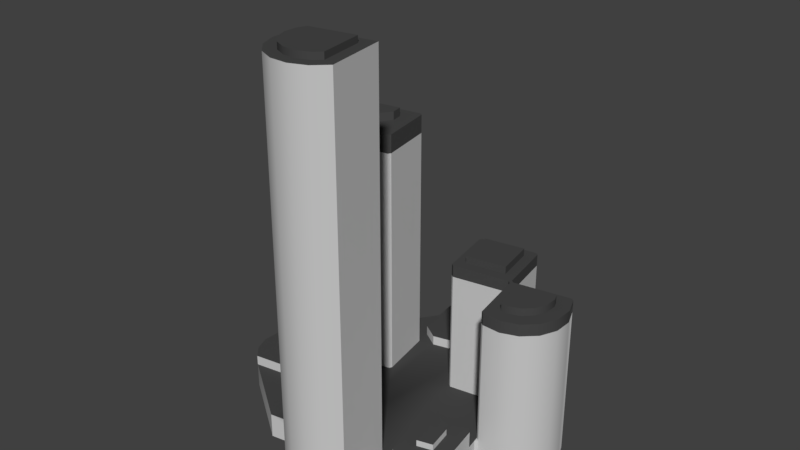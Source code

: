 # Source: RafflesTower.blend  (saved by Blender 2.77.0; exported with 4.5.12 LTS)
import bpy
from mathutils import Matrix  # noqa: F401  (used for matrix-valued properties, if any)

bpy.ops.wm.read_factory_settings(use_empty=True)
scene = bpy.context.scene
scene.name = 'Scene'

# ---- collections
col_collection_1 = bpy.data.collections.new('Collection 1'); scene.collection.children.link(col_collection_1)

# ---- materials (node trees are filled in below, after node groups)
mat_rafflessurface = bpy.data.materials.new('RafflesSurface')
mat_rafflessurface.alpha_threshold = 0.0
mat_rafflessurface.use_transparent_shadow = False
mat_rafflessurface.diffuse_color = (0.5882, 0.5882, 0.5882, 1.0)
mat_rafflessurface.specular_color = (0.9, 0.9, 0.9)
mat_rafflessurface.roughness = 0.5
mat_rafflessurface.specular_intensity = 0.0
mat_rafflestop = bpy.data.materials.new('RafflesTop')
mat_rafflestop.alpha_threshold = 0.0
mat_rafflestop.use_transparent_shadow = False
mat_rafflestop.diffuse_color = (0.06372, 0.06372, 0.06372, 1.0)
mat_rafflestop.roughness = 0.5

# ---- material node trees

# ---- world
world_world = bpy.data.worlds.new('World'); scene.world = world_world
world_world.color = (0.05088, 0.05088, 0.05088)
world_world.use_sun_shadow = False
world_world.sun_shadow_jitter_overblur = 0.0
world_world.cycles.sampling_method = 'MANUAL'

# ---- cameras
cam_untitled = bpy.data.cameras.new('Untitled')
cam_untitled.clip_start = 0.001
cam_untitled.clip_end = 1.0
cam_untitled.lens = 43.46
cam_untitled.sensor_height = 36.0
cam_untitled.ortho_scale = 1.0
cam_untitled.dof.focus_distance = 0.0
cam_untitled.dof.aperture_fstop = 128.0
cam_untitled.dof.aperture_blades = 6

# ---- meshes
me_untitled = bpy.data.meshes.new('Untitled')
me_untitled.from_pydata([(8022.0, 1812.0, 9060.0), (8185.0, 1696.0, 2489.0), (623.0, 4002.0, 9060.0), (738.9, 4165.0, 1033.0), (3946.0, 4708.0, 1033.0), (3946.0, 4708.0, 9060.0), (738.9, 4165.0, 9740.0), (738.9, 4165.0, 9060.0), (3946.0, 4708.0, 9740.0), (1165.0, 795.3, 9740.0), (623.0, 4002.0, 9740.0), (460.0, 4118.0, 1910.0), (623.0, 4002.0, 1910.0), (2392.0, -6456.0, 1910.0), (-2093.0, 3474.0, 1910.0), (-2552.0, -120.4, 1910.0), (-5875.0, -825.8, 1910.0), (-5759.0, -662.8, 1910.0), (-5759.0, -662.8, 1024.0), (-5759.0, -662.8, 1001.0), (-5759.0, -662.8, 1.544e+04), (-2552.0, -120.4, 1.544e+04), (-2436.0, 42.67, 1910.0), (-2979.0, 3250.0, 1.544e+04), (-3142.0, 3366.0, 1910.0), (-2979.0, 3250.0, 1910.0), (-6349.0, 2823.0, 1910.0), (-6349.0, 2823.0, 464.2), (-6465.0, 2660.0, 1033.0), (-5922.0, -546.9, 1033.0), (-6465.0, 2652.0, 464.2), (-5922.0, -546.9, 464.4), (-5759.0, -662.8, 464.4), (-5875.0, -825.8, 464.2), (-6721.0, -481.7, 464.2), (-7635.0, -478.3, 464.2), (-6721.0, -481.7, 2489.0), (-8484.0, -816.3, 2489.0), (-8484.0, -816.3, 464.2), (-9145.0, -1447.0, 2489.0), (-9145.0, -1447.0, 464.2), (-9563.0, -3191.0, 464.2), (-9523.0, -2278.0, 464.2), (-9563.0, -3191.0, 2489.0), (-9259.0, -4053.0, 2489.0), (-9259.0, -4053.0, 464.2), (-8656.0, -4738.0, 464.2), (-4580.0, -7635.0, 1910.0), (-1094.0, -7045.0, 1910.0), (-1094.0, -7045.0, 464.2), (-1521.0, -8910.0, 464.2), (-1493.0, -7935.0, 464.2), (-1174.0, -9822.0, 464.2), (-1174.0, -9822.0, 2.413e+04), (-504.5, -1.053e+04, 464.2), (-504.5, -1.053e+04, 2.413e+04), (385.5, -1.093e+04, 2.413e+04), (385.5, -1.093e+04, 464.2), (1361.0, -1.096e+04, 464.2), (2272.0, -1.061e+04, 464.2), (2272.0, -1.061e+04, 2.413e+04), (5713.0, -6098.0, 464.2), (2981.0, -9942.0, 1910.0), (2981.0, -9942.0, 464.2), (5713.0, -6098.0, 1910.0), (5878.0, -5866.0, 464.2), (5288.0, -2380.0, 464.2), (5878.0, -5866.0, 2875.0), (5288.0, -2380.0, 1910.0), (6428.0, -2270.0, 464.2), (5404.0, -2217.0, 464.2), (6428.0, -2270.0, 9060.0), (7392.0, -1918.0, 9060.0), (8141.0, -1218.0, 464.2), (7392.0, -1918.0, 464.2), (8141.0, -1218.0, 9060.0), (8572.0, 745.8, 464.2), (8556.0, -279.8, 464.2), (8185.0, 1696.0, 464.2), (8185.0, 1696.0, 1033.0), (4109.0, 4592.0, 2489.0), (4109.0, 4592.0, 9740.0), (1293.0, 3649.0, 9740.0), (3593.0, 4038.0, 1.017e+04), (3593.0, 4038.0, 9740.0), (1293.0, 3649.0, 1.017e+04), (1682.0, 1349.0, 1.017e+04), (3982.0, 1738.0, 1.017e+04), (3982.0, 1738.0, 9740.0), (1682.0, 1349.0, 9740.0), (1165.0, 795.3, 9060.0), (1328.0, 679.5, 9740.0), (1165.0, 795.3, 1910.0), (2694.0, -3685.0, 1910.0), (3180.0, -6563.0, 1910.0), (3416.0, -6744.0, 2875.0), (5713.0, -6098.0, 2875.0), (3968.0, -5618.0, 2875.0), (4846.0, -5371.0, 3237.0), (4846.0, -5371.0, 2875.0), (5390.0, -2983.0, 2875.0), (5121.0, -2822.0, 1910.0), (5121.0, -2822.0, 2875.0), (3416.0, -6744.0, 1910.0), (3180.0, -6563.0, 2875.0), (2824.0, -3468.0, 2875.0), (2694.0, -3685.0, 2875.0), (3726.0, -4185.0, 3237.0), (4604.0, -3938.0, 2875.0), (3726.0, -4185.0, 2875.0), (3968.0, -5618.0, 3237.0), (4604.0, -3938.0, 3237.0), (4536.0, 1222.0, 1910.0), (2824.0, -3468.0, 1910.0), (1328.0, 679.5, 1910.0), (4536.0, 1222.0, 2489.0), (4699.0, 1106.0, 2489.0), (8185.0, 1696.0, 2489.0), (8022.0, 1812.0, 2489.0), (8022.0, 1812.0, 2489.0), (4815.0, 1269.0, 9740.0), (5591.0, 595.0, 9740.0), (5244.0, -2103.0, 9740.0), (4651.0, 1385.0, 9740.0), (4109.0, 4592.0, 9060.0), (4815.0, 1269.0, 9060.0), (4651.0, 1385.0, 9060.0), (4815.0, 1269.0, 2489.0), (4815.0, 1269.0, 2489.0), (4651.0, 1385.0, 2489.0), (4536.0, 1222.0, 9740.0), (4699.0, 1106.0, 9060.0), (4699.0, 1106.0, 9740.0), (4536.0, 1222.0, 9060.0), (1328.0, 679.5, 9060.0), (4699.0, 1106.0, 2489.0), (4699.0, 1106.0, 1910.0), (5244.0, -2103.0, 1910.0), (5390.0, -2983.0, 1910.0), (5404.0, -2217.0, 1910.0), (5404.0, -2217.0, 9060.0), (6428.0, -2270.0, 9740.0), (5404.0, -2217.0, 9740.0), (5938.0, -1449.0, 1.017e+04), (5938.0, -1449.0, 9740.0), (5591.0, 595.0, 1.017e+04), (6968.0, -1228.0, 9740.0), (7392.0, -1918.0, 9740.0), (8141.0, -1218.0, 9740.0), (8556.0, -279.8, 9060.0), (8556.0, -279.8, 9740.0), (8572.0, 745.8, 9740.0), (8572.0, 745.8, 9060.0), (8185.0, 1696.0, 9740.0), (8185.0, 1696.0, 9060.0), (8022.0, 1812.0, 9740.0), (7480.0, -748.2, 9740.0), (7775.0, 595.9, 9740.0), (7765.0, -106.1, 9740.0), (7775.0, 595.9, 1.017e+04), (7635.0, 940.7, 1.017e+04), (7635.0, 940.7, 9740.0), (7765.0, -106.1, 1.017e+04), (7480.0, -748.2, 1.017e+04), (6308.0, -1469.0, 9740.0), (6968.0, -1228.0, 1.017e+04), (6308.0, -1469.0, 1.017e+04), (5244.0, -2103.0, 9060.0), (2392.0, -6456.0, 2.413e+04), (2981.0, -9942.0, 2.413e+04), (1361.0, -1.096e+04, 2.413e+04), (-1094.0, -7045.0, 2.413e+04), (-1493.0, -7935.0, 2.413e+04), (-1521.0, -8910.0, 2.413e+04), (-654.5, -7614.0, 2.413e+04), (1873.0, -7186.0, 2.413e+04), (-654.5, -7614.0, 2.448e+04), (-863.4, -8080.0, 2.413e+04), (-884.2, -8803.0, 2.448e+04), (-863.4, -8080.0, 2.448e+04), (-884.2, -8803.0, 2.413e+04), (-626.8, -9479.0, 2.448e+04), (-626.8, -9479.0, 2.413e+04), (-130.2, -1e+04, 2.413e+04), (529.8, -1.03e+04, 2.413e+04), (1253.0, -1.032e+04, 2.448e+04), (1929.0, -1.006e+04, 2.413e+04), (1253.0, -1.032e+04, 2.413e+04), (2300.0, -9713.0, 2.448e+04), (2300.0, -9713.0, 2.413e+04), (1873.0, -7186.0, 2.448e+04), (1929.0, -1.006e+04, 2.448e+04), (529.8, -1.03e+04, 2.448e+04), (-130.2, -1e+04, 2.448e+04), (5387.0, 263.9, 1033.0), (5387.0, 263.9, 464.2), (3946.0, 4708.0, 464.2), (3422.0, 1660.0, 1033.0), (3422.0, 1660.0, 464.2), (738.9, 4165.0, 464.2), (738.9, 4165.0, 1001.0), (623.0, 4002.0, 1001.0), (623.0, 4002.0, 464.2), (460.0, 4118.0, 1033.0), (849.6, 5270.0, 464.2), (460.0, 4118.0, 464.2), (460.0, 4118.0, 2489.0), (625.5, 6464.0, 2489.0), (849.6, 5270.0, 2489.0), (625.5, 6464.0, 464.2), (-1292.0, 7827.0, 464.2), (-154.8, 7396.0, 464.2), (-1292.0, 7827.0, 2489.0), (-2493.0, 7645.0, 464.2), (-3453.0, 6899.0, 464.2), (-3538.0, 6117.0, 464.2), (-3453.0, 6899.0, 1033.0), (-5601.0, 3214.0, 464.2), (-3538.0, 6117.0, 1033.0), (-5601.0, 3214.0, 1033.0), (-6349.0, 2823.0, 1033.0), (-3453.0, 6899.0, 2489.0), (-3092.0, 4118.0, 1910.0), (-3453.0, 6899.0, 1910.0), (-2093.0, 3474.0, 2489.0), (-2493.0, 7645.0, 2489.0), (-3092.0, 4118.0, 2489.0), (-154.8, 7396.0, 2489.0), (623.0, 4002.0, 1033.0), (-5932.0, -4291.0, 1910.0), (-8656.0, -4738.0, 1910.0), (-5932.0, -4291.0, 2489.0), (-5423.0, -3581.0, 1910.0), (-5875.0, -825.8, 2489.0), (-7635.0, -478.3, 2489.0), (-8656.0, -4738.0, 2489.0), (-9523.0, -2278.0, 2489.0), (-5423.0, -3581.0, 2489.0), (-5922.0, -546.9, 1.544e+04), (-6465.0, 2660.0, 1.544e+04), (-6349.0, 2823.0, 1.544e+04), (-6465.0, 2660.0, 1.632e+04), (-6349.0, 2823.0, 1.651e+04), (-6349.0, 2823.0, 1.632e+04), (-5922.0, -546.9, 1.632e+04), (-5759.0, -662.8, 1.632e+04), (-3142.0, 3366.0, 1.544e+04), (-5435.0, 2051.0, 1.651e+04), (-3142.0, 3366.0, 1.651e+04), (-5922.0, -546.9, 1.651e+04), (-6465.0, 2660.0, 1.651e+04), (-5759.0, -662.8, 1.651e+04), (-2552.0, -120.4, 1.651e+04), (-3142.0, 3366.0, 1.632e+04), (-2436.0, 42.67, 1.544e+04), (-2552.0, -120.4, 1.632e+04), (-2436.0, 42.67, 1.632e+04), (-2436.0, 42.67, 1.651e+04), (-2979.0, 3250.0, 1.632e+04), (-2979.0, 3250.0, 1.651e+04), (-5150.0, 366.7, 1.7e+04), (-4494.0, 477.8, 1.7e+04), (-5435.0, 2051.0, 1.7e+04), (-3751.0, 2336.0, 1.7e+04), (-3751.0, 2336.0, 1.651e+04), (-3640.0, 1679.0, 1.651e+04), (-3640.0, 1679.0, 1.7e+04), (-4494.0, 477.8, 1.651e+04), (-5150.0, 366.7, 1.651e+04), (-2676.0, 1459.0, 1.651e+04), (-6465.0, 2660.0, 464.2), (-4580.0, -7635.0, 464.2), (3946.0, 4708.0, 2491.0)], [], [(0, 154, 1), (1, 118, 0), (200, 201, 12), (7, 200, 12), (7, 12, 2), (200, 7, 3), (7, 5, 4), (4, 3, 7), (6, 8, 5), (5, 7, 6), (7, 2, 10), (10, 6, 7), (2, 90, 9), (9, 10, 2), (2, 12, 92), (92, 90, 2), (32, 33, 16), (19, 32, 16), (18, 19, 16), (18, 16, 17), (17, 20, 238), (17, 238, 29), (18, 17, 29), (18, 29, 19), (17, 15, 21), (21, 20, 17), (15, 22, 254), (254, 21, 15), (25, 23, 254), (254, 22, 25), (25, 24, 246), (246, 23, 25), (223, 26, 24), (222, 223, 24), (222, 24, 25), (216, 220, 26), (26, 223, 216), (220, 240, 26), (27, 270, 28), (27, 28, 239), (220, 27, 239), (240, 220, 239), (270, 31, 29), (29, 28, 270), (19, 29, 31), (31, 32, 19), (36, 233, 16), (34, 36, 16), (34, 16, 33), (35, 234, 36), (36, 34, 35), (35, 38, 37), (37, 234, 35), (38, 40, 39), (39, 37, 38), (42, 236, 39), (39, 40, 42), (41, 43, 236), (236, 42, 41), (45, 44, 43), (43, 41, 45), (45, 46, 230), (45, 230, 235), (45, 235, 44), (46, 271, 47), (47, 230, 46), (49, 48, 47), (47, 271, 49), (49, 171, 48), (51, 172, 171), (171, 49, 51), (50, 173, 172), (172, 51, 50), (52, 53, 173), (173, 50, 52), (54, 55, 53), (53, 52, 54), (54, 57, 56), (56, 55, 54), (57, 58, 170), (170, 56, 57), (58, 59, 60), (60, 170, 58), (59, 63, 62), (62, 169, 60), (59, 62, 60), (61, 64, 62), (62, 63, 61), (65, 67, 96), (65, 96, 64), (65, 64, 61), (66, 68, 138), (138, 100, 67), (66, 138, 67), (66, 67, 65), (70, 139, 68), (68, 66, 70), (71, 140, 139), (69, 71, 139), (69, 139, 70), (74, 72, 71), (71, 69, 74), (73, 75, 72), (72, 74, 73), (77, 149, 75), (75, 73, 77), (76, 152, 149), (149, 77, 76), (78, 154, 152), (152, 76, 78), (154, 78, 117), (79, 117, 78), (4, 272, 80), (79, 4, 80), (79, 80, 118), (79, 118, 1), (8, 81, 124), (124, 5, 8), (82, 85, 83), (83, 84, 82), (89, 86, 85), (85, 82, 89), (88, 87, 86), (86, 89, 88), (84, 83, 87), (87, 88, 84), (83, 85, 86), (86, 87, 83), (90, 134, 91), (91, 9, 90), (92, 114, 134), (134, 90, 92), (96, 95, 103), (103, 64, 96), (109, 108, 102), (109, 102, 105), (105, 106, 104), (109, 105, 104), (109, 104, 95), (97, 109, 95), (97, 95, 96), (96, 67, 100), (96, 100, 102), (102, 108, 99), (96, 102, 99), (97, 96, 99), (97, 110, 107), (107, 109, 97), (97, 99, 98), (98, 110, 97), (101, 102, 100), (100, 138, 101), (113, 105, 102), (102, 101, 113), (93, 106, 105), (105, 113, 93), (94, 104, 106), (106, 93, 94), (94, 103, 95), (95, 104, 94), (107, 111, 108), (108, 109, 107), (110, 98, 111), (111, 107, 110), (98, 99, 108), (108, 111, 98), (115, 133, 134), (115, 134, 114), (115, 114, 112), (115, 116, 131), (131, 133, 115), (135, 128, 129), (129, 115, 135), (117, 118, 128), (128, 135, 117), (125, 0, 119), (119, 128, 125), (120, 155, 0), (0, 125, 120), (6, 10, 9), (9, 91, 82), (6, 9, 82), (8, 6, 82), (8, 82, 84), (8, 84, 88), (81, 8, 88), (89, 82, 91), (89, 91, 130), (88, 89, 130), (81, 88, 130), (123, 81, 130), (123, 130, 132), (123, 126, 124), (124, 81, 123), (123, 120, 125), (125, 126, 123), (127, 129, 126), (126, 125, 127), (118, 80, 129), (129, 128, 118), (124, 126, 129), (129, 80, 124), (130, 133, 131), (131, 132, 130), (91, 134, 133), (133, 130, 91), (131, 167, 122), (122, 132, 131), (136, 137, 167), (135, 136, 167), (131, 135, 167), (114, 92, 13), (62, 64, 103), (62, 103, 94), (62, 94, 93), (13, 62, 93), (114, 13, 93), (112, 114, 93), (112, 93, 113), (112, 113, 101), (136, 112, 101), (101, 138, 68), (68, 139, 137), (101, 68, 137), (136, 101, 137), (135, 115, 112), (112, 136, 135), (139, 140, 167), (167, 137, 139), (141, 142, 140), (140, 71, 141), (143, 145, 121), (121, 144, 143), (144, 164, 166), (166, 143, 144), (71, 72, 147), (147, 141, 71), (75, 148, 147), (147, 72, 75), (149, 150, 148), (148, 75, 149), (152, 151, 150), (150, 149, 152), (154, 153, 151), (151, 152, 154), (154, 0, 155), (155, 153, 154), (155, 161, 157), (121, 161, 155), (121, 155, 120), (120, 123, 132), (120, 132, 122), (121, 120, 122), (121, 122, 142), (144, 121, 142), (144, 142, 141), (164, 144, 141), (146, 164, 141), (146, 141, 147), (156, 146, 147), (156, 147, 148), (158, 156, 148), (157, 158, 148), (155, 157, 148), (150, 151, 153), (148, 150, 153), (155, 148, 153), (156, 163, 165), (165, 146, 156), (158, 162, 163), (163, 156, 158), (157, 159, 162), (162, 158, 157), (161, 160, 159), (159, 157, 161), (161, 121, 145), (145, 160, 161), (160, 145, 143), (160, 143, 166), (160, 166, 165), (160, 165, 163), (160, 163, 162), (160, 162, 159), (164, 146, 165), (165, 166, 164), (122, 167, 140), (140, 142, 122), (168, 169, 62), (62, 13, 168), (174, 175, 168), (174, 168, 171), (177, 174, 171), (180, 177, 171), (172, 173, 53), (171, 172, 53), (180, 171, 53), (180, 53, 55), (182, 180, 55), (183, 182, 55), (183, 55, 56), (184, 183, 56), (184, 56, 170), (187, 184, 170), (186, 187, 170), (186, 170, 60), (189, 186, 60), (189, 60, 169), (189, 169, 168), (189, 168, 175), (174, 176, 190), (190, 175, 174), (174, 177, 179), (179, 176, 174), (177, 180, 178), (178, 179, 177), (180, 182, 181), (181, 178, 180), (182, 183, 193), (193, 181, 182), (184, 192, 193), (193, 183, 184), (187, 185, 192), (192, 184, 187), (186, 191, 185), (185, 187, 186), (189, 188, 191), (191, 186, 189), (175, 190, 188), (188, 189, 175), (179, 178, 181), (176, 179, 181), (190, 176, 181), (190, 181, 193), (190, 193, 192), (190, 192, 185), (190, 185, 191), (190, 191, 188), (168, 13, 48), (48, 171, 168), (78, 195, 194), (194, 79, 78), (195, 198, 197), (197, 194, 195), (196, 4, 197), (197, 198, 196), (196, 199, 200), (200, 3, 4), (196, 200, 4), (202, 201, 200), (200, 199, 202), (203, 228, 201), (205, 203, 201), (205, 201, 202), (204, 208, 206), (204, 206, 11), (204, 11, 203), (204, 203, 205), (204, 209, 207), (207, 208, 204), (209, 211, 227), (227, 207, 209), (210, 212, 227), (227, 211, 210), (210, 213, 225), (225, 212, 210), (213, 214, 216), (223, 221, 225), (216, 223, 225), (213, 216, 225), (215, 218, 216), (216, 214, 215), (217, 219, 218), (218, 215, 217), (217, 27, 220), (220, 219, 217), (222, 226, 221), (221, 223, 222), (222, 14, 224), (224, 226, 222), (222, 25, 14), (14, 11, 206), (206, 224, 14), (225, 221, 226), (225, 226, 224), (212, 225, 224), (212, 224, 206), (206, 208, 207), (206, 207, 227), (212, 206, 227), (12, 228, 203), (203, 11, 12), (12, 201, 228), (92, 12, 11), (13, 92, 11), (48, 13, 11), (48, 11, 14), (14, 25, 22), (48, 14, 22), (48, 22, 15), (47, 48, 15), (17, 16, 232), (15, 17, 232), (47, 15, 232), (47, 232, 229), (47, 229, 230), (232, 237, 231), (231, 229, 232), (16, 233, 237), (237, 232, 16), (236, 43, 44), (39, 236, 44), (39, 44, 235), (37, 39, 235), (37, 235, 231), (234, 37, 231), (36, 234, 231), (231, 237, 233), (36, 231, 233), (235, 230, 229), (229, 231, 235), (238, 239, 28), (28, 29, 238), (238, 244, 241), (241, 239, 238), (238, 20, 245), (245, 244, 238), (239, 241, 243), (243, 240, 239), (241, 250, 242), (242, 243, 241), (244, 249, 250), (250, 241, 244), (244, 245, 251), (251, 249, 244), (246, 240, 243), (243, 253, 246), (24, 26, 240), (240, 246, 24), (242, 248, 253), (253, 243, 242), (245, 255, 252), (252, 251, 245), (258, 23, 246), (246, 253, 258), (256, 254, 23), (23, 258, 256), (255, 21, 254), (254, 256, 255), (255, 245, 20), (20, 21, 255), (256, 257, 252), (252, 255, 256), (258, 259, 269), (258, 269, 257), (258, 257, 256), (258, 253, 248), (248, 259, 258), (264, 248, 242), (247, 264, 242), (268, 247, 242), (242, 250, 249), (268, 242, 249), (267, 268, 249), (249, 251, 252), (252, 257, 269), (249, 252, 269), (267, 249, 269), (265, 267, 269), (264, 265, 269), (248, 264, 269), (248, 269, 259), (261, 260, 268), (268, 267, 261), (263, 262, 260), (263, 260, 261), (263, 261, 266), (264, 247, 262), (262, 263, 264), (264, 263, 266), (266, 265, 264), (261, 267, 265), (265, 266, 261), (247, 268, 260), (260, 262, 247), (5, 124, 80), (80, 272, 5), (154, 117, 79, 1), (5, 272, 4), (32, 31, 270, 27, 217, 215, 214, 213, 210, 211, 209, 204, 205, 202, 199, 196, 198, 195, 78, 76, 77, 73, 74, 69, 70, 66, 65, 61, 63, 59, 58, 57, 54, 52, 50, 51, 49, 271, 46, 45, 41, 42, 40, 38, 35, 34, 33), (216, 218, 219, 220), (79, 194, 197, 4)])
me_untitled.polygons.foreach_set('use_smooth', [True] * 491)
me_untitled.polygons.foreach_set('material_index', [0, 0, 0, 0, 0, 0, 0, 0, 1, 1, 1, 1, 1, 1, 0, 0, 0, 0, 0, 0, 0, 0, 0, 0, 0, 0, 0, 0, 0, 0, 0, 0, 1, 1, 1, 0, 0, 0, 0, 0, 0, 0, 0, 0, 0, 0, 0, 0, 0, 0, 0, 0, 0, 0, 0, 0, 0, 0, 0, 0, 0, 0, 0, 0, 0, 0, 0, 0, 0, 0, 0, 0, 0, 0, 0, 0, 0, 0, 0, 0, 0, 0, 0, 0, 0, 0, 0, 0, 0, 0, 0, 0, 0, 0, 0, 0, 0, 0, 0, 0, 0, 0, 0, 0, 0, 0, 0, 0, 0, 0, 0, 0, 0, 0, 0, 0, 1, 1, 1, 1, 1, 1, 1, 1, 1, 1, 1, 1, 1, 1, 0, 0, 0, 0, 1, 1, 1, 1, 1, 1, 1, 1, 1, 1, 1, 1, 1, 1, 0, 0, 0, 0, 0, 0, 0, 0, 0, 0, 0, 0, 1, 1, 1, 1, 0, 0, 0, 0, 0, 0, 0, 0, 0, 0, 0, 0, 0, 1, 1, 1, 1, 1, 1, 1, 1, 1, 1, 1, 1, 1, 1, 1, 1, 1, 1, 1, 0, 0, 1, 1, 0, 0, 1, 1, 1, 1, 1, 1, 0, 0, 0, 1, 1, 1, 1, 1, 1, 1, 1, 1, 1, 1, 0, 1, 1, 0, 0, 0, 0, 1, 1, 1, 1, 1, 1, 1, 1, 1, 1, 1, 1, 1, 1, 1, 1, 1, 1, 1, 1, 1, 1, 1, 1, 1, 1, 1, 1, 1, 1, 1, 1, 1, 1, 1, 1, 1, 1, 1, 1, 1, 1, 1, 1, 1, 1, 1, 1, 1, 1, 1, 1, 1, 1, 1, 1, 1, 1, 0, 0, 1, 1, 1, 1, 1, 1, 1, 1, 1, 1, 1, 1, 1, 1, 1, 1, 1, 1, 1, 1, 1, 1, 1, 1, 1, 1, 1, 1, 1, 1, 1, 1, 1, 1, 1, 1, 1, 1, 1, 1, 1, 1, 1, 1, 1, 1, 1, 1, 0, 0, 0, 0, 0, 0, 0, 0, 0, 0, 0, 0, 0, 0, 0, 0, 0, 0, 0, 0, 0, 0, 0, 0, 0, 0, 0, 0, 0, 0, 0, 0, 0, 0, 0, 0, 0, 0, 1, 1, 0, 0, 1, 0, 0, 1, 1, 1, 1, 1, 1, 1, 0, 0, 0, 0, 1, 1, 1, 1, 1, 1, 1, 0, 1, 1, 1, 1, 0, 0, 0, 0, 1, 1, 1, 1, 1, 1, 1, 1, 1, 0, 0, 0, 0, 1, 1, 1, 1, 0, 0, 0, 0, 1, 1, 1, 1, 1, 1, 0, 0, 1, 1, 1, 1, 1, 1, 1, 1, 1, 1, 1, 1, 1, 1, 1, 1, 1, 1, 1, 1, 1, 1, 1, 1, 1, 1, 1, 1, 1, 1, 1, 1, 1, 1, 1, 1, 1, 1, 1, 1, 1, 1, 1, 1, 1, 1, 0, 0, 0, 0, 0, 0, 0])
_uv = me_untitled.uv_layers.new(name='UVChannel_1')
_uv.uv.foreach_set('vector', [0.0101, 0.7167, 0.003535, 0.7167, 0.003535, 0.4574, 0.003535, 0.4574, 0.0101, 0.4574, 0.0101, 0.7167, 0.1303, 0.3986, 0.1366, 0.3986, 0.1366, 0.4345, 0.1303, 0.7167, 0.1303, 0.3986, 0.1366, 0.4345, 0.1303, 0.7167, 0.1366, 0.4345, 0.1366, 0.7167, 0.04306, 0.4167, 0.04306, 0.7144, 0.04306, 0.4178, 0.3034, 0.7167, 0.1743, 0.7167, 0.1743, 0.3999, 0.1743, 0.3999, 0.3034, 0.3999, 0.3034, 0.7167, 0.4874, 0.2527, 0.4437, 0.2527, 0.4437, 0.226, 0.4437, 0.226, 0.4874, 0.226, 0.4874, 0.2527, 0.4289, 0.226, 0.431, 0.226, 0.431, 0.2527, 0.431, 0.2527, 0.4289, 0.2527, 0.4289, 0.226, 0.431, 0.226, 0.4732, 0.226, 0.4732, 0.2527, 0.4732, 0.2527, 0.431, 0.2527, 0.431, 0.226, 0.1366, 0.7167, 0.1366, 0.4345, 0.2613, 0.4345, 0.2613, 0.4345, 0.2613, 0.7167, 0.1366, 0.7167, 0.4519, 5.96e-08, 0.4606, 0.0009822, 0.4606, 0.06113, 0.4519, 0.0233, 0.4519, 5.96e-08, 0.4606, 0.06113, 0.4519, 0.02428, 0.4519, 0.0233, 0.4606, 0.06113, 0.4519, 0.02428, 0.4606, 0.06113, 0.4519, 0.06113, 0.6794, 0.0878, 0.6794, 0.8833, 0.6697, 0.8833, 0.6794, 0.0878, 0.6697, 0.8833, 0.6697, 0.03622, 0.6794, 0.03573, 0.6794, 0.0878, 0.6697, 0.03622, 0.6794, 0.03573, 0.6697, 0.03622, 0.6794, 0.03434, 0.6794, 0.0878, 0.8709, 0.0878, 0.8709, 0.8833, 0.8709, 0.8833, 0.6794, 0.8833, 0.6794, 0.0878, 0.6691, 0.06862, 0.6785, 0.06862, 0.6785, 0.8838, 0.6785, 0.8838, 0.6691, 0.8838, 0.6691, 0.06862, 0.8626, 0.06862, 0.8626, 0.8838, 0.6785, 0.8838, 0.6785, 0.8838, 0.6785, 0.06862, 0.8626, 0.06862, 0.7338, 0.06862, 0.7435, 0.06862, 0.7435, 0.8838, 0.7435, 0.8838, 0.7338, 0.8838, 0.7338, 0.06862, 0.4601, 0.7503, 0.4174, 0.7104, 0.4646, 0.7157, 0.4654, 0.7231, 0.4601, 0.7503, 0.4646, 0.7157, 0.4654, 0.7231, 0.4646, 0.7157, 0.4671, 0.7145, 0.377, 0.06372, 0.6335, 0.06372, 0.6335, 0.1635, 0.6335, 0.1635, 0.377, 0.1635, 0.377, 0.06372, 0.7422, 0.02463, 0.7422, 0.6241, 0.7422, 0.06113, 0.7407, 0.00281, 0.7501, 0.00281, 0.7501, 0.03622, 0.7407, 0.00281, 0.7501, 0.03622, 0.7501, 0.8833, 0.7407, 0.03622, 0.7407, 0.00281, 0.7501, 0.8833, 0.7407, 0.8833, 0.7407, 0.03622, 0.7501, 0.8833, 0.3774, 0.001135, 0.634, 0.001135, 0.634, 0.06279, 0.634, 0.06279, 0.3774, 0.06279, 0.3774, 0.001135, 0.2097, 0.0233, 0.2007, 0.02463, 0.2007, 0.0004911, 0.2007, 0.0004911, 0.2097, 5.96e-08, 0.2097, 0.0233, 0.444, 0.1828, 0.3777, 0.1828, 0.3777, 0.1309, 0.444, 0.001329, 0.444, 0.1828, 0.3777, 0.1309, 0.444, 0.001329, 0.3777, 0.1309, 0.3777, 0.001329, 0.5156, 0.001329, 0.5156, 0.1828, 0.444, 0.1828, 0.444, 0.1828, 0.444, 0.001329, 0.5156, 0.001329, 0.5156, 0.001329, 0.5821, 0.001329, 0.5821, 0.1828, 0.5821, 0.1828, 0.5156, 0.1828, 0.5156, 0.001329, 0.5821, 0.001329, 0.6339, 0.001329, 0.6339, 0.1828, 0.6339, 0.1828, 0.5821, 0.1828, 0.5821, 0.001329, 0.4426, 0.001348, 0.4426, 0.1784, 0.3779, 0.1784, 0.3779, 0.1784, 0.3779, 0.001348, 0.4426, 0.001348, 0.5135, 0.001348, 0.5135, 0.1784, 0.4426, 0.1784, 0.4426, 0.1784, 0.4426, 0.001348, 0.5135, 0.001348, 0.5805, 0.001348, 0.5805, 0.1784, 0.5135, 0.1784, 0.5135, 0.1784, 0.5135, 0.001348, 0.5805, 0.001348, 0.5805, 0.001348, 0.6339, 0.001348, 0.6339, 0.1278, 0.5805, 0.001348, 0.6339, 0.1278, 0.6339, 0.1784, 0.5805, 0.001348, 0.6339, 0.1784, 0.5805, 0.1784, 0.3755, -0.0003612, 0.6327, -0.0003612, 0.6327, 0.1304, 0.6327, 0.1304, 0.3755, 0.1304, 0.3755, -0.0003612, 0.6331, 0.0006542, 0.6331, 0.1309, 0.3758, 0.1309, 0.3758, 0.1309, 0.3758, 0.0006542, 0.6331, 0.0006542, 0.2104, 0.3958, 0.2104, 0.9998, 0.2104, 0.4327, 0.03434, 0.00106, 0.03434, 0.9999, 0.0042, 0.9999, 0.0042, 0.9999, 0.0042, 0.00106, 0.03434, 0.00106, 0.06939, 0.00106, 0.06939, 0.9998, 0.03434, 0.9998, 0.03434, 0.9998, 0.03434, 0.00106, 0.06939, 0.00106, 0.1022, 0.00106, 0.1022, 0.9998, 0.06939, 0.9998, 0.06939, 0.9998, 0.06939, 0.00106, 0.1022, 0.00106, 0.1277, 0.00106, 0.1277, 0.9998, 0.1022, 0.9998, 0.1022, 0.9998, 0.1022, 0.00106, 0.1277, 0.00106, 0.1276, 0.00106, 0.1593, 0.00106, 0.1593, 0.9998, 0.1593, 0.9998, 0.1276, 0.9998, 0.1276, 0.00106, 0.1593, 0.00106, 0.1939, 0.00106, 0.1939, 0.9998, 0.1939, 0.9998, 0.1593, 0.9998, 0.1593, 0.00106, 0.1939, 0.00106, 0.2263, 0.00106, 0.2263, 0.9998, 0.2263, 0.9998, 0.1939, 0.9998, 0.1939, 0.00106, 0.2263, 0.00106, 0.2515, 0.00106, 0.2515, 0.06209, 0.2515, 0.06209, 0.2515, 0.9998, 0.2263, 0.9998, 0.2263, 0.00106, 0.2515, 0.06209, 0.2263, 0.9998, 0.6305, 0.8559, 0.6305, 1.001, 0.3793, 1.001, 0.3793, 1.001, 0.3793, 0.8559, 0.6305, 0.8559, 0.3936, 0.001106, 0.3936, 0.2344, 0.3785, 0.2344, 0.3936, 0.001106, 0.3785, 0.2344, 0.3785, 0.141, 0.3936, 0.001106, 0.3785, 0.141, 0.3785, 0.001106, 0.6209, 0.001106, 0.6209, 0.141, 0.5815, 0.141, 0.5815, 0.141, 0.5815, 0.2344, 0.3936, 0.2344, 0.6209, 0.001106, 0.5815, 0.141, 0.3936, 0.2344, 0.6209, 0.001106, 0.3936, 0.2344, 0.3936, 0.001106, 0.6315, 0.001106, 0.6315, 0.141, 0.6209, 0.141, 0.6209, 0.141, 0.6209, 0.001106, 0.6315, 0.001106, 0.2948, 0.7144, 0.2495, 0.7144, 0.2495, 0.4503, 0.2948, 0.3968, 0.2948, 0.7144, 0.2495, 0.4503, 0.2948, 0.3968, 0.2495, 0.4503, 0.2495, 0.3968, 0.3374, 0.3968, 0.3374, 0.7144, 0.2948, 0.7144, 0.2948, 0.7144, 0.2948, 0.3968, 0.3374, 0.3968, 0.3705, 0.3968, 0.3705, 0.7144, 0.3374, 0.7144, 0.3374, 0.7144, 0.3374, 0.3968, 0.3705, 0.3968, 0.04338, 0.3968, 0.04338, 0.7144, 0.003328, 0.7144, 0.003328, 0.7144, 0.003328, 0.3968, 0.04338, 0.3968, 0.08718, 0.3968, 0.08718, 0.7144, 0.04338, 0.7144, 0.04338, 0.7144, 0.04338, 0.3968, 0.08718, 0.3968, 0.1277, 0.3968, 0.1277, 0.7144, 0.08718, 0.7144, 0.08718, 0.7144, 0.08718, 0.3968, 0.1277, 0.3968, 0.3725, 0.7144, 0.3725, 0.3968, 0.3725, 0.4717, 0.9787, 0.02463, 0.9787, 0.08523, 0.9787, 0.0009822, 0.6319, 0.7573, 0.6319, 0.852, 0.6221, 0.8519, 0.3774, 0.7573, 0.6319, 0.7573, 0.6221, 0.8519, 0.3774, 0.7573, 0.6221, 0.8519, 0.3872, 0.8519, 0.3774, 0.7573, 0.3872, 0.8519, 0.3774, 0.8519, 0.4437, 0.2527, 0.4415, 0.2527, 0.4415, 0.226, 0.4415, 0.226, 0.4437, 0.226, 0.4437, 0.2527, 0.4798, 0.2527, 0.4798, 0.2696, 0.4485, 0.2696, 0.4485, 0.2696, 0.4485, 0.2527, 0.4798, 0.2527, 0.4659, 0.2527, 0.4659, 0.2696, 0.4356, 0.2696, 0.4356, 0.2696, 0.4356, 0.2527, 0.4659, 0.2527, 0.5651, 0.2527, 0.5651, 0.2696, 0.5338, 0.2696, 0.5338, 0.2696, 0.5338, 0.2527, 0.5651, 0.2527, 0.5778, 0.2527, 0.5778, 0.2696, 0.5476, 0.2696, 0.5476, 0.2696, 0.5476, 0.2527, 0.5778, 0.2527, 0.4915, 0.5591, 0.4697, 0.5355, 0.4896, 0.5162, 0.4896, 0.5162, 0.5115, 0.5398, 0.4915, 0.5591, 0.5268, 0.226, 0.529, 0.226, 0.529, 0.2527, 0.529, 0.2527, 0.5268, 0.2527, 0.5268, 0.226, 0.06194, 0.4503, 0.06915, 0.4503, 0.06915, 0.7144, 0.06915, 0.7144, 0.06194, 0.7144, 0.06194, 0.4503, 0.5851, 0.1863, 0.4743, 0.1863, 0.4743, 0.1141, 0.4743, 0.1141, 0.5851, 0.1141, 0.5851, 0.1863, 0.568, 0.4795, 0.5803, 0.49, 0.5791, 0.5088, 0.568, 0.4795, 0.5791, 0.5088, 0.5468, 0.4812, 0.5468, 0.4812, 0.5466, 0.4773, 0.5797, 0.4442, 0.568, 0.4795, 0.5468, 0.4812, 0.5797, 0.4442, 0.568, 0.4795, 0.5797, 0.4442, 0.5851, 0.4439, 0.5845, 0.463, 0.568, 0.4795, 0.5851, 0.4439, 0.5845, 0.463, 0.5851, 0.4439, 0.6175, 0.4714, 0.6175, 0.4714, 0.6182, 0.4758, 0.585, 0.5089, 0.6175, 0.4714, 0.585, 0.5089, 0.5791, 0.5088, 0.5791, 0.5088, 0.5803, 0.49, 0.5968, 0.4736, 0.6175, 0.4714, 0.5791, 0.5088, 0.5968, 0.4736, 0.5845, 0.463, 0.6175, 0.4714, 0.5968, 0.4736, 0.5511, 0.1115, 0.5511, 0.1266, 0.4748, 0.1266, 0.4748, 0.1266, 0.4748, 0.1115, 0.5511, 0.1115, 0.5815, 0.1115, 0.63, 0.1115, 0.63, 0.1266, 0.63, 0.1266, 0.5815, 0.1266, 0.5815, 0.1115, 0.3908, 0.1141, 0.3908, 0.1863, 0.3778, 0.1863, 0.3778, 0.1863, 0.3778, 0.1141, 0.3908, 0.1141, 0.5017, 0.1141, 0.5017, 0.1863, 0.3908, 0.1863, 0.3908, 0.1863, 0.3908, 0.1141, 0.5017, 0.1141, 0.3842, 0.1141, 0.3842, 0.1863, 0.3741, 0.1863, 0.3741, 0.1863, 0.3741, 0.1141, 0.3842, 0.1141, 0.5183, 0.1141, 0.5183, 0.1863, 0.3842, 0.1863, 0.3842, 0.1863, 0.3842, 0.1141, 0.5183, 0.1141, 0.4436, 0.09389, 0.4809, 0.09389, 0.4809, 0.1573, 0.4809, 0.1573, 0.4436, 0.1573, 0.4436, 0.09389, 0.4647, 0.1245, 0.4163, 0.1245, 0.4163, 0.1095, 0.4163, 0.1095, 0.4647, 0.1095, 0.4647, 0.1245, 0.5845, 0.463, 0.5968, 0.4736, 0.5803, 0.49, 0.5803, 0.49, 0.568, 0.4795, 0.5845, 0.463, 0.495, 0.1245, 0.495, 0.1095, 0.5713, 0.1095, 0.5713, 0.1095, 0.5713, 0.1245, 0.495, 0.1245, 0.211, 0.4717, 0.211, 0.7144, 0.06915, 0.7144, 0.211, 0.4717, 0.06915, 0.7144, 0.06915, 0.4503, 0.211, 0.4717, 0.06915, 0.4503, 0.211, 0.4503, 0.211, 0.4717, 0.2182, 0.4717, 0.2182, 0.7144, 0.2182, 0.7144, 0.211, 0.7144, 0.211, 0.4717, 0.7767, 0.7396, 0.7831, 0.7483, 0.7741, 0.7545, 0.7741, 0.7545, 0.7677, 0.7458, 0.7767, 0.7396, 0.9689, 0.771, 0.9599, 0.7772, 0.7831, 0.7483, 0.7831, 0.7483, 0.7767, 0.7396, 0.9689, 0.771, 0.1393, 0.7167, 0.0101, 0.7167, 0.0101, 0.4574, 0.0101, 0.4574, 0.1393, 0.4574, 0.1393, 0.7167, 0.4319, 0.2527, 0.3882, 0.2527, 0.3882, 0.226, 0.3882, 0.226, 0.4319, 0.226, 0.4319, 0.2527, 0.4602, 0.5359, 0.4601, 0.5333, 0.4879, 0.5064, 0.4879, 0.5064, 0.4905, 0.5066, 0.4697, 0.5355, 0.4602, 0.5359, 0.4879, 0.5064, 0.4697, 0.5355, 0.4907, 0.5687, 0.4602, 0.5359, 0.4697, 0.5355, 0.4907, 0.5687, 0.4697, 0.5355, 0.4915, 0.5591, 0.4907, 0.5687, 0.4915, 0.5591, 0.5115, 0.5398, 0.4932, 0.569, 0.4907, 0.5687, 0.5115, 0.5398, 0.4896, 0.5162, 0.4697, 0.5355, 0.4905, 0.5066, 0.4896, 0.5162, 0.4905, 0.5066, 0.5209, 0.5394, 0.5115, 0.5398, 0.4896, 0.5162, 0.5209, 0.5394, 0.4932, 0.569, 0.5115, 0.5398, 0.5209, 0.5394, 0.521, 0.542, 0.4932, 0.569, 0.5209, 0.5394, 0.521, 0.542, 0.5209, 0.5394, 0.5234, 0.5397, 0.543, 0.2527, 0.543, 0.226, 0.5851, 0.226, 0.5851, 0.226, 0.5851, 0.2527, 0.543, 0.2527, 0.4341, 0.2527, 0.4319, 0.2527, 0.4319, 0.226, 0.4319, 0.226, 0.4341, 0.226, 0.4341, 0.2527, 0.1393, 0.4574, 0.1458, 0.4574, 0.1458, 0.7167, 0.1458, 0.7167, 0.1393, 0.7167, 0.1393, 0.4574, 0.6291, 0.7004, 0.5715, 0.7277, 0.5795, 0.6963, 0.5795, 0.6963, 0.5819, 0.6951, 0.6291, 0.7004, 0.2514, 0.7144, 0.1145, 0.7144, 0.1145, 0.4717, 0.1145, 0.4717, 0.2514, 0.4717, 0.2514, 0.7144, 0.5727, 0.2527, 0.5727, 0.226, 0.5749, 0.226, 0.5749, 0.226, 0.5749, 0.2527, 0.5727, 0.2527, 0.529, 0.2527, 0.529, 0.226, 0.5727, 0.226, 0.5727, 0.226, 0.5727, 0.2527, 0.529, 0.2527, 0.4691, 0.226, 0.5112, 0.226, 0.5112, 0.2527, 0.5112, 0.2527, 0.4691, 0.2527, 0.4691, 0.226, 0.2493, 0.4345, 0.374, 0.4345, 0.374, 0.7167, 0.2493, 0.4574, 0.2493, 0.4345, 0.374, 0.7167, 0.2493, 0.7167, 0.2493, 0.4574, 0.374, 0.7167, 0.5305, 0.6893, 0.5281, 0.6905, 0.5462, 0.6194, 0.5549, 0.5852, 0.5951, 0.6229, 0.5613, 0.6166, 0.5549, 0.5852, 0.5613, 0.6166, 0.5578, 0.6184, 0.5549, 0.5852, 0.5578, 0.6184, 0.5506, 0.6466, 0.5462, 0.6194, 0.5549, 0.5852, 0.5506, 0.6466, 0.5305, 0.6893, 0.5462, 0.6194, 0.5506, 0.6466, 0.5778, 0.6947, 0.5305, 0.6893, 0.5506, 0.6466, 0.5778, 0.6947, 0.5506, 0.6466, 0.5526, 0.6487, 0.5778, 0.6947, 0.5526, 0.6487, 0.5864, 0.655, 0.5802, 0.6935, 0.5778, 0.6947, 0.5864, 0.655, 0.5864, 0.655, 0.5904, 0.6534, 0.5889, 0.6594, 0.5889, 0.6594, 0.5906, 0.661, 0.5882, 0.6621, 0.5864, 0.655, 0.5889, 0.6594, 0.5882, 0.6621, 0.5802, 0.6935, 0.5864, 0.655, 0.5882, 0.6621, 0.7864, 0.08523, 0.7774, 0.08523, 0.7774, 0.06113, 0.7774, 0.06113, 0.7864, 0.06113, 0.7864, 0.08523, 0.2495, 0.4503, 0.2495, 0.7144, 0.2424, 0.7144, 0.2424, 0.7144, 0.2424, 0.4503, 0.2495, 0.4503, 0.5984, 0.2527, 0.5845, 0.2527, 0.5845, 0.226, 0.5845, 0.226, 0.5984, 0.226, 0.5984, 0.2527, 0.5027, 0.2696, 0.4758, 0.2696, 0.4758, 0.2527, 0.4758, 0.2527, 0.5027, 0.2527, 0.5027, 0.2696, 0.5918, 0.2527, 0.5968, 0.2527, 0.5968, 0.2696, 0.5968, 0.2696, 0.5918, 0.2696, 0.5918, 0.2527, 0.5984, 0.226, 0.6116, 0.226, 0.6116, 0.2527, 0.6116, 0.2527, 0.5984, 0.2527, 0.5984, 0.226, 0.6218, 0.226, 0.6218, 0.2527, 0.6116, 0.2527, 0.6116, 0.2527, 0.6116, 0.226, 0.6218, 0.226, 0.5211, 0.226, 0.5211, 0.2527, 0.5088, 0.2527, 0.5088, 0.2527, 0.5088, 0.226, 0.5211, 0.226, 0.5346, 0.226, 0.5346, 0.2527, 0.5211, 0.2527, 0.5211, 0.2527, 0.5211, 0.226, 0.5346, 0.226, 0.547, 0.226, 0.547, 0.2527, 0.5346, 0.2527, 0.5346, 0.2527, 0.5346, 0.226, 0.547, 0.226, 0.386, 0.226, 0.3882, 0.226, 0.3882, 0.2527, 0.3882, 0.2527, 0.386, 0.2527, 0.386, 0.226, 0.5667, 0.57, 0.5699, 0.559, 0.5747, 0.5573, 0.5477, 0.538, 0.5699, 0.559, 0.5667, 0.57, 0.5477, 0.538, 0.5667, 0.57, 0.5319, 0.537, 0.5319, 0.537, 0.5288, 0.5366, 0.532, 0.5345, 0.5319, 0.537, 0.532, 0.5345, 0.568, 0.5114, 0.5477, 0.538, 0.5319, 0.537, 0.568, 0.5114, 0.5477, 0.538, 0.568, 0.5114, 0.5711, 0.5118, 0.5707, 0.5232, 0.5477, 0.538, 0.5711, 0.5118, 0.5707, 0.5232, 0.5711, 0.5118, 0.5842, 0.5204, 0.5754, 0.5263, 0.5707, 0.5232, 0.5842, 0.5204, 0.5814, 0.5343, 0.5754, 0.5263, 0.5842, 0.5204, 0.5814, 0.5343, 0.5842, 0.5204, 0.593, 0.532, 0.5834, 0.543, 0.5814, 0.5343, 0.593, 0.532, 0.5834, 0.543, 0.593, 0.532, 0.5959, 0.5447, 0.581, 0.5511, 0.5834, 0.543, 0.5959, 0.5447, 0.5747, 0.5573, 0.581, 0.5511, 0.5959, 0.5447, 0.5667, 0.57, 0.5747, 0.5573, 0.5959, 0.5447, 0.5924, 0.5565, 0.5832, 0.5656, 0.5698, 0.5705, 0.5959, 0.5447, 0.5924, 0.5565, 0.5698, 0.5705, 0.5667, 0.57, 0.5959, 0.5447, 0.5698, 0.5705, 0.6128, 0.2527, 0.6128, 0.2696, 0.6058, 0.2696, 0.6058, 0.2696, 0.6058, 0.2527, 0.6128, 0.2527, 0.5234, 0.2527, 0.5234, 0.2696, 0.5149, 0.2696, 0.5149, 0.2696, 0.5149, 0.2527, 0.5234, 0.2527, 0.5326, 0.2527, 0.5326, 0.2696, 0.5234, 0.2696, 0.5234, 0.2696, 0.5234, 0.2527, 0.5326, 0.2527, 0.5371, 0.2527, 0.5371, 0.2696, 0.5326, 0.2696, 0.5326, 0.2696, 0.5326, 0.2527, 0.5371, 0.2527, 0.3935, 0.2527, 0.4213, 0.2527, 0.4213, 0.2696, 0.4213, 0.2696, 0.3935, 0.2696, 0.3935, 0.2527, 0.5699, 0.559, 0.5477, 0.538, 0.5707, 0.5232, 0.5699, 0.559, 0.5707, 0.5232, 0.5754, 0.5263, 0.5699, 0.559, 0.5754, 0.5263, 0.5814, 0.5343, 0.5699, 0.559, 0.5814, 0.5343, 0.5834, 0.543, 0.5699, 0.559, 0.5834, 0.543, 0.581, 0.5511, 0.5699, 0.559, 0.581, 0.5511, 0.5747, 0.5573, 0.5968, 0.2527, 0.6058, 0.2527, 0.6058, 0.2696, 0.6058, 0.2696, 0.5968, 0.2696, 0.5968, 0.2527, 0.5823, 0.2527, 0.5823, 0.226, 0.5845, 0.226, 0.5845, 0.226, 0.5845, 0.2527, 0.5823, 0.2527, 0.1923, 0.9992, 0.03372, 0.9992, 0.03372, 0.06427, 0.03372, 0.06427, 0.1923, 0.06427, 0.1923, 0.9992, 0.5052, 0.3839, 0.5276, 0.4084, 0.5276, 0.4191, 0.5052, 0.3839, 0.5276, 0.4191, 0.4968, 0.3853, 0.5064, 0.3781, 0.5052, 0.3839, 0.4968, 0.3853, 0.5113, 0.3715, 0.5064, 0.3781, 0.4968, 0.3853, 0.4991, 0.3742, 0.5057, 0.3653, 0.5156, 0.3601, 0.4968, 0.3853, 0.4991, 0.3742, 0.5156, 0.3601, 0.5113, 0.3715, 0.4968, 0.3853, 0.5156, 0.3601, 0.5113, 0.3715, 0.5156, 0.3601, 0.5274, 0.3594, 0.5187, 0.3677, 0.5113, 0.3715, 0.5274, 0.3594, 0.5274, 0.3671, 0.5187, 0.3677, 0.5274, 0.3594, 0.5274, 0.3671, 0.5274, 0.3594, 0.5391, 0.3631, 0.5361, 0.3699, 0.5274, 0.3671, 0.5391, 0.3631, 0.5361, 0.3699, 0.5391, 0.3631, 0.5491, 0.3709, 0.5435, 0.3756, 0.5361, 0.3699, 0.5491, 0.3709, 0.5485, 0.3835, 0.5435, 0.3756, 0.5491, 0.3709, 0.5485, 0.3835, 0.5491, 0.3709, 0.5558, 0.3814, 0.5498, 0.3896, 0.5485, 0.3835, 0.5558, 0.3814, 0.5498, 0.3896, 0.5558, 0.3814, 0.5582, 0.3932, 0.5498, 0.3896, 0.5582, 0.3932, 0.5276, 0.4191, 0.5498, 0.3896, 0.5276, 0.4191, 0.5276, 0.4084, 0.617, 0.1717, 0.617, 0.1863, 0.4776, 0.1863, 0.4776, 0.1863, 0.4776, 0.1717, 0.617, 0.1717, 0.4886, 0.1418, 0.5134, 0.1418, 0.5134, 0.1564, 0.5134, 0.1564, 0.4886, 0.1564, 0.4886, 0.1418, 0.5134, 0.1418, 0.5519, 0.1418, 0.5519, 0.1564, 0.5519, 0.1564, 0.5134, 0.1564, 0.5134, 0.1418, 0.5519, 0.1418, 0.5879, 0.1418, 0.5879, 0.1564, 0.5879, 0.1564, 0.5519, 0.1564, 0.5519, 0.1418, 0.5879, 0.1418, 0.6159, 0.1418, 0.6159, 0.1564, 0.6159, 0.1564, 0.5879, 0.1564, 0.5879, 0.1418, 0.5174, 0.1729, 0.5174, 0.1876, 0.481, 0.1876, 0.481, 0.1876, 0.481, 0.1729, 0.5174, 0.1729, 0.5573, 0.1729, 0.5573, 0.1876, 0.5174, 0.1876, 0.5174, 0.1876, 0.5174, 0.1729, 0.5573, 0.1729, 0.5946, 0.1729, 0.5946, 0.1876, 0.5573, 0.1876, 0.5573, 0.1876, 0.5573, 0.1729, 0.5946, 0.1729, 0.6151, 0.1729, 0.6151, 0.1876, 0.5946, 0.1876, 0.5946, 0.1876, 0.5946, 0.1729, 0.6151, 0.1729, 0.5914, 0.2375, 0.5914, 0.2522, 0.4569, 0.2522, 0.4569, 0.2522, 0.4569, 0.2375, 0.5914, 0.2375, 0.5064, 0.3781, 0.5113, 0.3715, 0.5187, 0.3677, 0.5052, 0.3839, 0.5064, 0.3781, 0.5187, 0.3677, 0.5276, 0.4084, 0.5052, 0.3839, 0.5187, 0.3677, 0.5276, 0.4084, 0.5187, 0.3677, 0.5274, 0.3671, 0.5276, 0.4084, 0.5274, 0.3671, 0.5361, 0.3699, 0.5276, 0.4084, 0.5361, 0.3699, 0.5435, 0.3756, 0.5276, 0.4084, 0.5435, 0.3756, 0.5485, 0.3835, 0.5276, 0.4084, 0.5485, 0.3835, 0.5498, 0.3896, 0.03419, 0.9998, 0.03419, 0.06118, 0.1908, 0.06118, 0.1908, 0.06118, 0.1908, 0.9998, 0.03419, 0.9998, 0.3799, 0.000412, 0.634, 0.000412, 0.634, 0.05738, 0.634, 0.05738, 0.3799, 0.05738, 0.3799, 0.000412, 0.3788, 0.00163, 0.6342, 0.00163, 0.6342, 0.05848, 0.6342, 0.05848, 0.3788, 0.05848, 0.3788, 0.00163, 0.6333, 0.00172, 0.6333, 0.05837, 0.3753, 0.05837, 0.3753, 0.05837, 0.3753, 0.00172, 0.6333, 0.00172, 0.3761, 0.003419, 0.6351, 0.003419, 0.6351, 0.05837, 0.6351, 0.05837, 0.6351, 0.06165, 0.3761, 0.06165, 0.3761, 0.003419, 0.6351, 0.05837, 0.3761, 0.06165, 0.2036, 0.0009822, 0.2036, 0.0233, 0.1949, 0.0233, 0.1949, 0.0233, 0.1949, 0.0009822, 0.2036, 0.0009822, 0.4473, 0.02463, 0.4383, 0.02463, 0.4383, 0.0233, 0.4473, 0.0009822, 0.4473, 0.02463, 0.4383, 0.0233, 0.4473, 0.0009822, 0.4383, 0.0233, 0.4383, 0.0009822, 0.5321, 0.002016, 0.5321, 0.1776, 0.4813, 0.1776, 0.5321, 0.002016, 0.4813, 0.1776, 0.4813, 0.1274, 0.5321, 0.002016, 0.4813, 0.1274, 0.4813, 0.05129, 0.5321, 0.002016, 0.4813, 0.05129, 0.4813, 0.002016, 0.5321, 0.002016, 0.5849, 0.002016, 0.5849, 0.1776, 0.5849, 0.1776, 0.5321, 0.1776, 0.5321, 0.002016, 0.5849, 0.002016, 0.626, 0.002016, 0.626, 0.1776, 0.626, 0.1776, 0.5849, 0.1776, 0.5849, 0.002016, 0.533, 0.002016, 0.533, 0.1776, 0.481, 0.1776, 0.481, 0.1776, 0.481, 0.002016, 0.533, 0.002016, 0.533, 0.002016, 0.5879, 0.002016, 0.5879, 0.1776, 0.5879, 0.1776, 0.533, 0.1776, 0.533, 0.002016, 0.5879, 0.002016, 0.6318, 0.002016, 0.6318, 0.05129, 0.6318, 0.1274, 0.6318, 0.1776, 0.5879, 0.1776, 0.6318, 0.05129, 0.6318, 0.1274, 0.5879, 0.1776, 0.5879, 0.002016, 0.6318, 0.05129, 0.5879, 0.1776, 0.4607, 0.001041, 0.4607, 0.06372, 0.377, 0.06372, 0.377, 0.06372, 0.377, 0.001041, 0.4607, 0.001041, 0.6367, 0.0001048, 0.6367, 0.06278, 0.4605, 0.06278, 0.4605, 0.06278, 0.4605, 0.0001048, 0.6367, 0.0001048, 0.5482, 0.0002063, 0.6355, 0.0002063, 0.6355, 0.06209, 0.6355, 0.06209, 0.5482, 0.06209, 0.5482, 0.0002063, 0.546, 0.1274, 0.546, 0.1776, 0.4232, 0.1776, 0.4232, 0.1776, 0.4232, 0.1274, 0.546, 0.1274, 0.3779, 0.1274, 0.4236, 0.1274, 0.4236, 0.1776, 0.4236, 0.1776, 0.3779, 0.1776, 0.3779, 0.1274, 0.4654, 0.7231, 0.4671, 0.7145, 0.4801, 0.7167, 0.4236, 0.1274, 0.5403, 0.1274, 0.5403, 0.1776, 0.5403, 0.1776, 0.4236, 0.1776, 0.4236, 0.1274, 0.5809, 0.5637, 0.5641, 0.5691, 0.5366, 0.5488, 0.5809, 0.5637, 0.5366, 0.5488, 0.5383, 0.5347, 0.5935, 0.5524, 0.5809, 0.5637, 0.5383, 0.5347, 0.5935, 0.5524, 0.5383, 0.5347, 0.5679, 0.5122, 0.5679, 0.5122, 0.5841, 0.5151, 0.5954, 0.5245, 0.5679, 0.5122, 0.5954, 0.5245, 0.5988, 0.5381, 0.5935, 0.5524, 0.5679, 0.5122, 0.5988, 0.5381, 0.4383, 0.06113, 0.4383, 0.02463, 0.4473, 0.02463, 0.4473, 0.02463, 0.4473, 0.06113, 0.4383, 0.06113, 0.2036, 0.06113, 0.2036, 0.0233, 0.2036, 0.02463, 0.5281, 0.6905, 0.5201, 0.7219, 0.5177, 0.7231, 0.5462, 0.6194, 0.5281, 0.6905, 0.5177, 0.7231, 0.4948, 0.6136, 0.5462, 0.6194, 0.5177, 0.7231, 0.4948, 0.6136, 0.5177, 0.7231, 0.4801, 0.7167, 0.4801, 0.7167, 0.4671, 0.7145, 0.475, 0.6831, 0.4948, 0.6136, 0.4801, 0.7167, 0.475, 0.6831, 0.4948, 0.6136, 0.475, 0.6831, 0.4733, 0.6815, 0.4435, 0.6078, 0.4948, 0.6136, 0.4733, 0.6815, 0.4261, 0.6762, 0.4244, 0.6746, 0.431, 0.6476, 0.4733, 0.6815, 0.4261, 0.6762, 0.431, 0.6476, 0.4435, 0.6078, 0.4733, 0.6815, 0.431, 0.6476, 0.4435, 0.6078, 0.431, 0.6476, 0.4235, 0.6406, 0.4435, 0.6078, 0.4235, 0.6406, 0.3834, 0.6362, 0.4097, 0.1296, 0.4097, 0.1786, 0.3796, 0.1786, 0.3796, 0.1786, 0.3796, 0.1296, 0.4097, 0.1296, 0.5267, 0.1296, 0.5267, 0.1786, 0.4097, 0.1786, 0.4097, 0.1786, 0.4097, 0.1296, 0.5267, 0.1296, 0.4185, 0.5675, 0.4122, 0.5598, 0.4094, 0.5502, 0.4274, 0.572, 0.4185, 0.5675, 0.4094, 0.5502, 0.4274, 0.572, 0.4094, 0.5502, 0.4106, 0.54, 0.4376, 0.5728, 0.4274, 0.572, 0.4106, 0.54, 0.4376, 0.5728, 0.4106, 0.54, 0.4388, 0.5247, 0.4477, 0.5697, 0.4376, 0.5728, 0.4388, 0.5247, 0.4562, 0.5632, 0.4477, 0.5697, 0.4388, 0.5247, 0.4388, 0.5247, 0.4482, 0.5272, 0.4618, 0.5543, 0.4562, 0.5632, 0.4388, 0.5247, 0.4618, 0.5543, 0.4088, 0.1828, 0.4088, 0.1338, 0.5286, 0.1338, 0.5286, 0.1338, 0.5286, 0.1828, 0.4088, 0.1828, 0.935, 0.8833, 0.7501, 0.8833, 0.7501, 0.03622, 0.7501, 0.03622, 0.935, 0.03622, 0.935, 0.8833, 0.9969, 0.924, 0.9969, 0.9818, 0.7466, 0.9818, 0.7466, 0.9818, 0.7466, 0.924, 0.9969, 0.924, 0.6376, 0.924, 0.6508, 0.924, 0.6508, 0.9818, 0.6508, 0.9818, 0.6376, 0.9818, 0.6376, 0.924, 0.7466, 0.924, 0.7466, 0.9818, 0.7338, 0.9818, 0.7338, 0.9818, 0.7338, 0.924, 0.7466, 0.924, 0.7466, 0.9818, 0.7466, 0.9945, 0.7338, 0.9945, 0.7338, 0.9945, 0.7338, 0.9818, 0.7466, 0.9818, 0.9969, 0.9818, 0.9969, 0.9945, 0.7466, 0.9945, 0.7466, 0.9945, 0.7466, 0.9818, 0.9969, 0.9818, 0.6376, 0.9818, 0.6508, 0.9818, 0.6508, 0.9945, 0.6508, 0.9945, 0.6376, 0.9945, 0.6376, 0.9818, 0.7376, 0.9245, 0.9959, 0.9245, 0.9959, 0.9837, 0.9959, 0.9837, 0.7376, 0.9837, 0.7376, 0.9245, 0.7435, 0.06862, 0.9342, 0.06862, 0.9342, 0.8838, 0.9342, 0.8838, 0.7435, 0.8838, 0.7435, 0.06862, 0.9959, 0.9967, 0.7376, 0.9967, 0.7376, 0.9837, 0.7376, 0.9837, 0.9959, 0.9837, 0.9959, 0.9967, 0.6508, 0.9818, 0.9101, 0.9818, 0.9101, 0.9945, 0.9101, 0.9945, 0.6508, 0.9945, 0.6508, 0.9818, 0.7245, 0.9837, 0.7245, 0.9245, 0.7376, 0.9245, 0.7376, 0.9245, 0.7376, 0.9837, 0.7245, 0.9837, 0.6495, 0.9837, 0.6495, 0.9245, 0.8988, 0.9245, 0.8988, 0.9245, 0.8988, 0.9837, 0.6495, 0.9837, 0.6369, 0.9837, 0.6369, 0.9245, 0.6495, 0.9245, 0.6495, 0.9245, 0.6495, 0.9837, 0.6369, 0.9837, 0.9101, 0.9818, 0.6508, 0.9818, 0.6508, 0.924, 0.6508, 0.924, 0.9101, 0.924, 0.9101, 0.9818, 0.6495, 0.9837, 0.6495, 0.9967, 0.6369, 0.9967, 0.6369, 0.9967, 0.6369, 0.9837, 0.6495, 0.9837, 0.8988, 0.9837, 0.8988, 0.9967, 0.7577, 0.9967, 0.8988, 0.9837, 0.7577, 0.9967, 0.6495, 0.9967, 0.8988, 0.9837, 0.6495, 0.9967, 0.6495, 0.9837, 0.7245, 0.9837, 0.7376, 0.9837, 0.7376, 0.9967, 0.7376, 0.9967, 0.7245, 0.9967, 0.7245, 0.9837, 0.4923, 0.5533, 0.492, 0.5683, 0.4586, 0.5377, 0.4747, 0.5373, 0.4923, 0.5533, 0.4586, 0.5377, 0.4902, 0.5229, 0.4747, 0.5373, 0.4586, 0.5377, 0.4586, 0.5377, 0.4584, 0.5352, 0.4878, 0.5078, 0.4902, 0.5229, 0.4586, 0.5377, 0.4878, 0.5078, 0.497, 0.5291, 0.4902, 0.5229, 0.4878, 0.5078, 0.4878, 0.5078, 0.4905, 0.5079, 0.5239, 0.5384, 0.5239, 0.5384, 0.5241, 0.541, 0.5111, 0.5526, 0.4878, 0.5078, 0.5239, 0.5384, 0.5111, 0.5526, 0.497, 0.5291, 0.4878, 0.5078, 0.5111, 0.5526, 0.4983, 0.5477, 0.497, 0.5291, 0.5111, 0.5526, 0.4923, 0.5533, 0.4983, 0.5477, 0.5111, 0.5526, 0.492, 0.5683, 0.4923, 0.5533, 0.5111, 0.5526, 0.492, 0.5683, 0.5111, 0.5526, 0.4947, 0.5684, 0.4557, 0.2268, 0.4026, 0.2268, 0.4026, 0.1945, 0.4026, 0.1945, 0.4557, 0.1945, 0.4557, 0.2268, 0.4923, 0.5533, 0.4747, 0.5373, 0.4902, 0.5229, 0.4923, 0.5533, 0.4902, 0.5229, 0.497, 0.5291, 0.4923, 0.5533, 0.497, 0.5291, 0.4983, 0.5477, 0.4892, 0.1968, 0.6249, 0.1968, 0.6249, 0.2298, 0.6249, 0.2298, 0.4892, 0.2298, 0.4892, 0.1968, 0.5304, 0.1968, 0.5304, 0.2298, 0.4794, 0.2298, 0.4794, 0.2298, 0.4794, 0.1968, 0.5304, 0.1968, 0.386, 0.2298, 0.386, 0.1968, 0.4794, 0.1968, 0.4794, 0.1968, 0.4794, 0.2298, 0.386, 0.2298, 0.4967, 0.1945, 0.6282, 0.1945, 0.6282, 0.2268, 0.6282, 0.2268, 0.4967, 0.2268, 0.4967, 0.1945, 0.1743, 0.7167, 0.1677, 0.7167, 0.1677, 0.4574, 0.1677, 0.4574, 0.1743, 0.4575, 0.1743, 0.7167, 0.3725, 0.7144, 0.3725, 0.4717, 0.9787, 0.02463, 0.3774, 0.8519, 0.1743, 0.7167, 0.1743, 0.4575, 0.6319, 0.7573, 0.2097, 5.96e-08, 0.2007, 0.0004911, 0.3774, 0.001135, 0.7407, 0.00281, 0.5482, 0.0002063, 0.4605, 0.0001048, 0.377, 0.001041, 0.5879, 0.002016, 0.533, 0.002016, 0.481, 0.002016, 0.5849, 0.002016, 0.5321, 0.002016, 0.4813, 0.002016, 0.4383, 0.0009822, 0.1949, 0.0009822, 0.3761, 0.003419, 0.3753, 0.00172, 0.3788, 0.00163, 0.3799, 0.000412, 0.08718, 0.3968, 0.04338, 0.3968, 0.003328, 0.3968, 0.3374, 0.3968, 0.2948, 0.3968, 0.2495, 0.3968, 0.6209, 0.001106, 0.3936, 0.001106, 0.3785, 0.001106, 0.3793, 0.8559, 0.2263, 0.00106, 0.1939, 0.00106, 0.1593, 0.00106, 0.1276, 0.00106, 0.1022, 0.00106, 0.06939, 0.00106, 0.03434, 0.00106, 0.0042, 0.00106, 0.3758, 0.0006542, 0.3755, -0.0003612, 0.5805, 0.001348, 0.5135, 0.001348, 0.4426, 0.001348, 0.3779, 0.001348, 0.5821, 0.001329, 0.5156, 0.001329, 0.444, 0.001329, 0.3777, 0.001329, 0.377, 0.06372, 0.4607, 0.06372, 0.6367, 0.06278, 0.6355, 0.06209, 0.3799, 0.05738, 0.634, 0.05738, 0.6342, 0.05848, 0.6333, 0.05837])
me_untitled.materials.append(mat_rafflessurface)
me_untitled.materials.append(mat_rafflestop)
me_untitled.use_remesh_preserve_volume = False
me_untitled.use_remesh_preserve_attributes = False
me_untitled.use_mirror_vertex_groups = False
me_untitled.update()
me_untitled.normals_split_custom_set([tuple(v) for v in zip(*[iter([0.2233, 0.9748, -1.605e-08, 0.7292, 0.239, 0.6412, 0.4096, 0.5764, 0.7071, 0.4096, 0.5764, 0.7071, 0.482, 0.6782, 0.5547, 0.2233, 0.9748, -1.605e-08, -0.5314, 0.8471, 4.394e-08, -0.2952, 0.6991, -0.6513, -0.2914, 0.4828, 0.8258, -0.5314, 0.8471, -5.664e-08, -0.5314, 0.8471, 4.394e-08, -0.2914, 0.4828, 0.8258, -0.5314, 0.8471, -5.664e-08, -0.2914, 0.4828, 0.8258, -0.9748, 0.2233, 0.0, -0.5314, 0.8471, 4.394e-08, -0.5314, 0.8471, -5.664e-08, -0.9965, -0.08368, 1.125e-07, -0.5314, 0.8471, -5.664e-08, 0.2233, 0.9748, -8.16e-09, 0.4132, 0.8785, -0.2399, 0.4132, 0.8785, -0.2399, -0.9965, -0.08368, 1.125e-07, -0.5314, 0.8471, -5.664e-08, -0.4126, 0.6577, 0.6303, 0.1733, 0.7568, 0.6303, 0.2233, 0.9748, -8.16e-09, 0.2233, 0.9748, -8.16e-09, -0.5314, 0.8471, -5.664e-08, -0.4126, 0.6577, 0.6303, -0.5314, 0.8471, -5.664e-08, -0.9748, 0.2233, 0.0, -0.7568, 0.1733, 0.6303, -0.7568, 0.1733, 0.6303, -0.4126, 0.6577, 0.6303, -0.5314, 0.8471, -5.664e-08, -0.9748, 0.2233, 0.0, -0.8471, -0.5314, 2.704e-09, -0.6577, -0.4126, 0.6303, -0.6577, -0.4126, 0.6303, -0.7568, 0.1733, 0.6303, -0.9748, 0.2233, 0.0, -0.9748, 0.2233, 0.0, -0.2914, 0.4828, 0.8258, -0.5035, -0.3159, 0.8042, -0.5035, -0.3159, 0.8042, -0.8471, -0.5314, 2.704e-09, -0.9748, 0.2233, 0.0, -0.8052, -0.1358, -0.5772, -0.2253, 0.7748, -0.5907, 0.2949, 0.8268, 0.4791, -0.986, -0.1668, 2.088e-06, -0.8052, -0.1358, -0.5772, 0.2949, 0.8268, 0.4791, -0.986, -0.1668, 2.52e-06, -0.986, -0.1668, 2.088e-06, 0.2949, 0.8268, 0.4791, -0.986, -0.1668, 2.52e-06, 0.2949, 0.8268, 0.4791, -0.5812, -0.6552, 0.4825, -0.5812, -0.6552, 0.4825, -0.2233, -0.9748, 0.0, -0.8471, -0.5314, 1.295e-10, -0.5812, -0.6552, 0.4825, -0.8471, -0.5314, 1.295e-10, -0.8471, -0.5314, 1.975e-07, -0.986, -0.1668, 2.52e-06, -0.5812, -0.6552, 0.4825, -0.8471, -0.5314, 1.975e-07, -0.986, -0.1668, 2.52e-06, -0.8471, -0.5314, 1.975e-07, -0.986, -0.1668, 2.088e-06, -0.5812, -0.6552, 0.4825, 0.3159, -0.5035, 0.8042, 0.5314, -0.8471, 0.0, 0.5314, -0.8471, 0.0, -0.2233, -0.9748, 0.0, -0.5812, -0.6552, 0.4825, 0.3159, -0.5035, 0.8042, 0.5794, -0.1327, 0.8042, 0.9748, -0.2233, 0.0, 0.9748, -0.2233, 0.0, 0.5314, -0.8471, 0.0, 0.3159, -0.5035, 0.8042, 0.5035, 0.3159, 0.8042, 0.8471, 0.5314, 0.0, 0.9748, -0.2233, 0.0, 0.9748, -0.2233, 0.0, 0.5794, -0.1327, 0.8042, 0.5035, 0.3159, 0.8042, 0.5035, 0.3159, 0.8042, 0.1327, 0.5794, 0.8042, 0.2233, 0.9748, 0.0, 0.2233, 0.9748, 0.0, 0.8471, 0.5314, 0.0, 0.5035, 0.3159, 0.8042, -0.8244, 0.5511, 0.1292, -0.8511, 0.1939, 0.4878, 0.1327, 0.5794, 0.8042, -0.4897, -0.3094, 0.8151, -0.8244, 0.5511, 0.1292, 0.1327, 0.5794, 0.8042, -0.4897, -0.3094, 0.8151, 0.1327, 0.5794, 0.8042, 0.5035, 0.3159, 0.8042, -0.7986, 0.5957, -0.08524, -0.6245, 0.5634, -0.5408, -0.8511, 0.1939, 0.4878, -0.8511, 0.1939, 0.4878, -0.8244, 0.5511, 0.1292, -0.7986, 0.5957, -0.08524, -0.6245, 0.5634, -0.5408, -0.4472, 0.7129, 0.5402, -0.8511, 0.1939, 0.4878, -0.4949, 0.5674, -0.6581, -0.7568, 0.1733, -0.6303, -0.9748, 0.2233, 6.196e-10, -0.4949, 0.5674, -0.6581, -0.9748, 0.2233, 6.196e-10, -0.9748, 0.2232, 0.0, -0.6245, 0.5634, -0.5408, -0.4949, 0.5674, -0.6581, -0.9748, 0.2232, 0.0, -0.4472, 0.7129, 0.5402, -0.6245, 0.5634, -0.5408, -0.9748, 0.2232, 0.0, -0.7568, 0.1733, -0.6303, -0.6577, -0.4126, -0.6303, -0.8471, -0.5314, 1.975e-07, -0.8471, -0.5314, 1.975e-07, -0.9748, 0.2233, 6.196e-10, -0.7568, 0.1733, -0.6303, -0.986, -0.1668, 2.088e-06, -0.8471, -0.5314, 1.975e-07, -0.6577, -0.4126, -0.6303, -0.6577, -0.4126, -0.6303, -0.8052, -0.1358, -0.5772, -0.986, -0.1668, 2.088e-06, 0.1444, 0.7312, 0.6667, 0.6182, 0.4934, 0.6118, 0.2949, 0.8268, 0.4791, 0.1444, 0.7312, -0.6667, 0.1444, 0.7312, 0.6667, 0.2949, 0.8268, 0.4791, 0.1444, 0.7312, -0.6667, 0.2949, 0.8268, 0.4791, -0.2253, 0.7748, -0.5907, -0.1391, 0.7322, -0.6667, -0.1391, 0.7322, 0.6667, 0.1444, 0.7312, 0.6667, 0.1444, 0.7312, 0.6667, 0.1444, 0.7312, -0.6667, -0.1391, 0.7322, -0.6667, -0.1391, 0.7322, -0.6667, -0.4024, 0.6274, -0.6667, -0.4024, 0.6273, 0.6667, -0.4024, 0.6273, 0.6667, -0.1391, 0.7322, 0.6667, -0.1391, 0.7322, -0.6667, -0.4024, 0.6274, -0.6667, -0.6075, 0.4317, -0.6667, -0.6075, 0.4317, 0.6667, -0.6075, 0.4317, 0.6667, -0.4024, 0.6273, 0.6667, -0.4024, 0.6274, -0.6667, -0.7248, 0.1737, -0.6667, -0.7248, 0.1737, 0.6667, -0.6075, 0.4317, 0.6667, -0.6075, 0.4317, 0.6667, -0.6075, 0.4317, -0.6667, -0.7248, 0.1737, -0.6667, -0.7372, -0.1095, -0.6667, -0.7372, -0.1095, 0.6667, -0.7248, 0.1737, 0.6667, -0.7248, 0.1737, 0.6667, -0.7248, 0.1737, -0.6667, -0.7372, -0.1095, -0.6667, -0.643, -0.3768, -0.6667, -0.6431, -0.3768, 0.6667, -0.7372, -0.1095, 0.6667, -0.7372, -0.1095, 0.6667, -0.7372, -0.1095, -0.6667, -0.643, -0.3768, -0.6667, -0.643, -0.3768, -0.6667, -0.4897, -0.5432, -0.682, -0.5188, -0.8443, 0.1344, -0.643, -0.3768, -0.6667, -0.5188, -0.8443, 0.1344, -0.2661, -0.7443, 0.6126, -0.643, -0.3768, -0.6667, -0.2661, -0.7443, 0.6126, -0.6431, -0.3768, 0.6667, -0.4897, -0.5432, -0.682, -0.1733, -0.7568, -0.6303, -0.1733, -0.7568, 0.6303, -0.1733, -0.7568, 0.6303, -0.5188, -0.8443, 0.1344, -0.4897, -0.5432, -0.682, -0.7001, -0.4846, -0.5244, 0.645, -0.2555, 0.7202, -0.1733, -0.7568, 0.6303, -0.1733, -0.7568, 0.6303, -0.1733, -0.7568, -0.6303, -0.7001, -0.4846, -0.5244, -0.7001, -0.4846, -0.5244, -0.5074, 0.6417, 0.5752, 0.645, -0.2555, 0.7202, -0.7274, 0.1666, -0.6657, -0.7274, 0.1666, 0.6657, -0.5074, 0.6417, 0.5752, -0.5074, 0.6417, 0.5752, -0.7001, -0.4846, -0.5244, -0.7274, 0.1666, -0.6657, -0.7358, -0.1244, -0.6657, -0.7358, -0.1244, 0.6657, -0.7274, 0.1666, 0.6657, -0.7274, 0.1666, 0.6657, -0.7274, 0.1666, -0.6657, -0.7358, -0.1244, -0.6657, -0.6321, -0.3965, -0.6657, -0.6321, -0.3965, 0.6657, -0.7358, -0.1244, 0.6657, -0.7358, -0.1244, 0.6657, -0.7358, -0.1244, -0.6657, -0.6321, -0.3965, -0.6657, -0.4323, -0.6083, -0.6657, -0.4323, -0.6082, 0.6657, -0.6321, -0.3965, 0.6657, -0.6321, -0.3965, 0.6657, -0.6321, -0.3965, -0.6657, -0.4323, -0.6083, -0.6657, -0.4323, -0.6083, -0.6657, -0.1666, -0.7274, -0.6657, -0.1666, -0.7274, 0.6657, -0.1666, -0.7274, 0.6657, -0.4323, -0.6082, 0.6657, -0.4323, -0.6083, -0.6657, -0.1666, -0.7274, -0.6657, 0.1244, -0.7358, -0.6657, 0.1244, -0.7357, 0.6657, 0.1244, -0.7357, 0.6657, -0.1666, -0.7274, 0.6657, -0.1666, -0.7274, -0.6657, 0.1244, -0.7358, -0.6657, 0.3965, -0.6321, -0.6657, 0.3965, -0.6321, 0.6657, 0.3965, -0.6321, 0.6657, 0.1244, -0.7357, 0.6657, 0.1244, -0.7358, -0.6657, 0.3965, -0.6321, -0.6657, 0.5491, -0.4778, -0.6857, 0.8541, -0.5024, 0.1345, 0.8541, -0.5024, 0.1345, 0.7478, -0.2506, 0.6148, 0.3965, -0.6321, 0.6657, 0.3965, -0.6321, -0.6657, 0.8541, -0.5024, 0.1345, 0.3965, -0.6321, 0.6657, 0.5764, -0.4096, -0.7071, 0.7047, -0.7006, 0.1121, 0.8541, -0.5024, 0.1345, 0.8541, -0.5024, 0.1345, 0.5491, -0.4778, -0.6857, 0.5764, -0.4096, -0.7071, 0.7568, -0.1733, -0.6303, 0.7568, -0.1733, 0.6303, 0.4428, -0.6287, 0.6393, 0.7568, -0.1733, -0.6303, 0.4428, -0.6287, 0.6393, 0.7047, -0.7006, 0.1121, 0.7568, -0.1733, -0.6303, 0.7047, -0.7006, 0.1121, 0.5764, -0.4096, -0.7071, 0.7568, -0.1733, -0.6303, 0.5794, -0.1327, 0.8042, 0.9215, 0.3601, 0.1455, 0.9215, 0.3601, 0.1455, 0.6456, 0.4401, 0.6241, 0.7568, -0.1733, 0.6303, 0.7568, -0.1733, -0.6303, 0.9215, 0.3601, 0.1455, 0.7568, -0.1733, 0.6303, 0.7568, -0.1733, -0.6303, 0.7568, -0.1733, 0.6303, 0.7568, -0.1733, -0.6303, 0.344, -0.7112, -0.6131, 0.03737, -0.9585, 0.2826, 0.5794, -0.1327, 0.8042, 0.5794, -0.1327, 0.8042, 0.7568, -0.1733, -0.6303, 0.344, -0.7112, -0.6131, 0.1486, -0.9889, -1.727e-08, -0.3286, -0.9445, 0.0, 0.03737, -0.9585, 0.2826, 0.111, -0.7387, -0.6648, 0.1486, -0.9889, -1.727e-08, 0.03737, -0.9585, 0.2826, 0.111, -0.7387, -0.6648, 0.03737, -0.9585, 0.2826, 0.344, -0.7112, -0.6131, 0.3911, -0.6364, -0.6648, 0.5236, -0.852, -1.378e-07, 0.1486, -0.9889, -1.727e-08, 0.1486, -0.9889, -1.727e-08, 0.111, -0.7387, -0.6648, 0.3911, -0.6364, -0.6648, 0.6089, -0.4327, -0.6648, 0.8151, -0.5793, -3.422e-08, 0.5236, -0.852, -1.378e-07, 0.5236, -0.852, -1.378e-07, 0.3911, -0.6364, -0.6648, 0.6089, -0.4327, -0.6648, 0.7297, -0.1601, -0.6648, 0.9768, -0.2143, -2.679e-08, 0.8151, -0.5793, -3.422e-08, 0.8151, -0.5793, -3.422e-08, 0.6089, -0.4327, -0.6648, 0.7297, -0.1601, -0.6648, 0.7341, 0.1381, -0.6648, 0.9828, 0.1849, -5.611e-08, 0.9768, -0.2143, -2.679e-08, 0.9768, -0.2143, -2.679e-08, 0.7297, -0.1601, -0.6648, 0.7341, 0.1381, -0.6648, 0.04832, 0.5909, -0.8053, 0.7292, 0.239, 0.6412, 0.9828, 0.1849, -5.611e-08, 0.9828, 0.1849, -5.611e-08, 0.7341, 0.1381, -0.6648, 0.04832, 0.5909, -0.8053, 0.7292, 0.239, 0.6412, 0.04832, 0.5909, -0.8053, 0.4629, -0.8342, 0.2997, 0.4417, -0.3425, -0.8292, 0.4629, -0.8342, 0.2997, 0.04832, 0.5909, -0.8053, 0.4132, 0.8785, -0.2399, 0.9527, -0.304, 0.0, 0.7155, 0.6862, 0.1313, 0.4417, -0.3425, -0.8292, 0.4132, 0.8785, -0.2399, 0.7155, 0.6862, 0.1313, 0.4417, -0.3425, -0.8292, 0.7155, 0.6862, 0.1313, 0.482, 0.6782, 0.5547, 0.4417, -0.3425, -0.8292, 0.482, 0.6782, 0.5547, 0.4096, 0.5764, 0.7071, 0.1733, 0.7568, 0.6303, 0.6577, 0.4126, 0.6303, 0.8471, 0.5314, 0.0, 0.8471, 0.5314, 0.0, 0.2233, 0.9748, -8.16e-09, 0.1733, 0.7568, 0.6303, -0.3476, 0.247, 0.9045, -0.6655, 0.473, 0.5774, 0.473, 0.6655, 0.5774, 0.473, 0.6655, 0.5774, 0.247, 0.3476, 0.9045, -0.3476, 0.247, 0.9045, -0.247, -0.3476, 0.9045, -0.473, -0.6655, 0.5774, -0.6655, 0.473, 0.5774, -0.6655, 0.473, 0.5774, -0.3476, 0.247, 0.9045, -0.247, -0.3476, 0.9045, 0.3476, -0.247, 0.9045, 0.6655, -0.473, 0.5774, -0.473, -0.6655, 0.5774, -0.473, -0.6655, 0.5774, -0.247, -0.3476, 0.9045, 0.3476, -0.247, 0.9045, 0.247, 0.3476, 0.9045, 0.473, 0.6655, 0.5774, 0.6655, -0.473, 0.5774, 0.6655, -0.473, 0.5774, 0.3476, -0.247, 0.9045, 0.247, 0.3476, 0.9045, 0.473, 0.6655, 0.5774, -0.6655, 0.473, 0.5774, -0.473, -0.6655, 0.5774, -0.473, -0.6655, 0.5774, 0.6655, -0.473, 0.5774, 0.473, 0.6655, 0.5774, -0.8471, -0.5314, 2.704e-09, -0.2233, -0.9748, -2.904e-09, -0.1733, -0.7568, 0.6303, -0.1733, -0.7568, 0.6303, -0.6577, -0.4126, 0.6303, -0.8471, -0.5314, 2.704e-09, -0.5035, -0.3159, 0.8042, -0.1327, -0.5794, 0.8042, -0.2233, -0.9748, -2.904e-09, -0.2233, -0.9748, -2.904e-09, -0.8471, -0.5314, 2.704e-09, -0.5035, -0.3159, 0.8042, 0.4428, -0.6287, 0.6393, -0.1489, -0.7713, 0.6188, -0.1076, -0.5575, 0.8232, -0.1076, -0.5575, 0.8232, 0.7047, -0.7006, 0.1121, 0.4428, -0.6287, 0.6393, -0.3822, 0.2421, 0.8918, 0.2137, 0.3375, 0.9167, 0.1038, 0.7715, 0.6278, -0.3822, 0.2421, 0.8918, 0.1038, 0.7715, 0.6278, -0.4696, 0.6156, 0.6328, -0.4696, 0.6156, 0.6328, -0.7577, 0.1434, 0.6367, -0.6631, -0.3988, 0.6334, -0.3822, 0.2421, 0.8918, -0.4696, 0.6156, 0.6328, -0.6631, -0.3988, 0.6334, -0.3822, 0.2421, 0.8918, -0.6631, -0.3988, 0.6334, -0.1489, -0.7713, 0.6188, -0.2137, -0.3375, 0.9167, -0.3822, 0.2421, 0.8918, -0.1489, -0.7713, 0.6188, -0.2137, -0.3375, 0.9167, -0.1489, -0.7713, 0.6188, 0.4428, -0.6287, 0.6393, 0.4428, -0.6287, 0.6393, 0.7568, -0.1733, 0.6303, 0.6456, 0.4401, 0.6241, 0.4428, -0.6287, 0.6393, 0.6456, 0.4401, 0.6241, 0.1038, 0.7715, 0.6278, 0.1038, 0.7715, 0.6278, 0.2137, 0.3375, 0.9167, 0.3822, -0.2421, 0.8918, 0.4428, -0.6287, 0.6393, 0.1038, 0.7715, 0.6278, 0.3822, -0.2421, 0.8918, -0.2137, -0.3375, 0.9167, 0.4428, -0.6287, 0.6393, 0.3822, -0.2421, 0.8918, -0.2137, -0.3375, 0.9167, -0.4389, -0.693, 0.572, -0.6863, 0.4346, 0.5832, -0.6863, 0.4346, 0.5832, -0.3822, 0.2421, 0.8918, -0.2137, -0.3375, 0.9167, -0.2137, -0.3375, 0.9167, 0.3822, -0.2421, 0.8918, 0.6863, -0.4346, 0.5832, 0.6863, -0.4346, 0.5832, -0.4389, -0.693, 0.572, -0.2137, -0.3375, 0.9167, 0.07853, 0.5837, 0.8082, 0.1038, 0.7715, 0.6278, 0.6456, 0.4401, 0.6241, 0.6456, 0.4401, 0.6241, 0.9215, 0.3601, 0.1455, 0.07853, 0.5837, 0.8082, -0.3637, 0.4768, 0.8002, -0.4696, 0.6156, 0.6328, 0.1038, 0.7715, 0.6278, 0.1038, 0.7715, 0.6278, 0.07853, 0.5837, 0.8082, -0.3637, 0.4768, 0.8002, -0.597, 0.113, 0.7942, -0.7577, 0.1434, 0.6367, -0.4696, 0.6156, 0.6328, -0.4696, 0.6156, 0.6328, -0.3637, 0.4768, 0.8002, -0.597, 0.113, 0.7942, -0.515, -0.3097, 0.7993, -0.6631, -0.3988, 0.6334, -0.7577, 0.1434, 0.6367, -0.7577, 0.1434, 0.6367, -0.597, 0.113, 0.7942, -0.515, -0.3097, 0.7993, -0.515, -0.3097, 0.7993, -0.1076, -0.5575, 0.8232, -0.1489, -0.7713, 0.6188, -0.1489, -0.7713, 0.6188, -0.6631, -0.3988, 0.6334, -0.515, -0.3097, 0.7993, -0.6863, 0.4346, 0.5832, 0.4389, 0.693, 0.572, 0.2137, 0.3375, 0.9167, 0.2137, 0.3375, 0.9167, -0.3822, 0.2421, 0.8918, -0.6863, 0.4346, 0.5832, -0.4389, -0.693, 0.572, 0.6863, -0.4346, 0.5832, 0.4389, 0.693, 0.572, 0.4389, 0.693, 0.572, -0.6863, 0.4346, 0.5832, -0.4389, -0.693, 0.572, 0.6863, -0.4346, 0.5832, 0.3822, -0.2421, 0.8918, 0.2137, 0.3375, 0.9167, 0.2137, 0.3375, 0.9167, 0.4389, 0.693, 0.572, 0.6863, -0.4346, 0.5832, -0.2155, -0.9409, 0.2612, -0.2233, -0.9748, 0.0, -0.2233, -0.9748, -2.904e-09, -0.2155, -0.9409, 0.2612, -0.2233, -0.9748, -2.904e-09, -0.1327, -0.5794, 0.8042, -0.2155, -0.9409, 0.2612, -0.1327, -0.5794, 0.8042, -0.1733, -0.7568, 0.6303, -0.2155, -0.9409, 0.2612, -0.5793, -0.8151, 0.0, -0.8469, -0.5317, 0.0, -0.8469, -0.5317, 0.0, -0.2233, -0.9748, 0.0, -0.2155, -0.9409, 0.2612, -0.8035, -0.3622, 0.4725, 3.906e-07, 0.0, 1.0, 0.5035, 0.3158, 0.8042, 0.5035, 0.3158, 0.8042, -0.2155, -0.9409, 0.2612, -0.8035, -0.3622, 0.4725, 0.0, 0.0, 1.0, 0.482, 0.6782, 0.5547, 3.906e-07, 0.0, 1.0, 3.906e-07, 0.0, 1.0, -0.8035, -0.3622, 0.4725, 0.0, 0.0, 1.0, 0.2232, 0.9748, -1.186e-07, 0.2233, 0.9748, -1.605e-08, -0.1668, 0.986, 3.31e-08, -0.1668, 0.986, 3.31e-08, -0.1668, 0.986, 4.679e-08, 0.2232, 0.9748, -1.186e-07, 0.1327, 0.5794, 0.8042, 0.1733, 0.7568, 0.6303, 0.2233, 0.9748, -1.605e-08, 0.2233, 0.9748, -1.605e-08, 0.2232, 0.9748, -1.186e-07, 0.1327, 0.5794, 0.8042, -0.4126, 0.6577, 0.6303, -0.7568, 0.1733, 0.6303, -0.6577, -0.4126, 0.6303, -0.6577, -0.4126, 0.6303, -0.1733, -0.7568, 0.6303, -0.3476, 0.247, 0.9045, -0.4126, 0.6577, 0.6303, -0.6577, -0.4126, 0.6303, -0.3476, 0.247, 0.9045, 0.1733, 0.7568, 0.6303, -0.4126, 0.6577, 0.6303, -0.3476, 0.247, 0.9045, 0.1733, 0.7568, 0.6303, -0.3476, 0.247, 0.9045, 0.247, 0.3476, 0.9045, 0.1733, 0.7568, 0.6303, 0.247, 0.3476, 0.9045, 0.3476, -0.247, 0.9045, 0.6577, 0.4126, 0.6303, 0.1733, 0.7568, 0.6303, 0.3476, -0.247, 0.9045, -0.247, -0.3476, 0.9045, -0.3476, 0.247, 0.9045, -0.1733, -0.7568, 0.6303, -0.247, -0.3476, 0.9045, -0.1733, -0.7568, 0.6303, -0.1327, -0.5794, 0.8042, 0.3476, -0.247, 0.9045, -0.247, -0.3476, 0.9045, -0.1327, -0.5794, 0.8042, 0.6577, 0.4126, 0.6303, 0.3476, -0.247, 0.9045, -0.1327, -0.5794, 0.8042, 0.5035, 0.3158, 0.8042, 0.6577, 0.4126, 0.6303, -0.1327, -0.5794, 0.8042, 0.5035, 0.3158, 0.8042, -0.1327, -0.5794, 0.8042, -0.5035, -0.3161, 0.8041, 0.5035, 0.3158, 0.8042, 0.8471, 0.5314, 0.0, 0.8471, 0.5314, 0.0, 0.8471, 0.5314, 0.0, 0.6577, 0.4126, 0.6303, 0.5035, 0.3158, 0.8042, 0.5035, 0.3158, 0.8042, 0.1327, 0.5794, 0.8042, 0.2232, 0.9748, -1.186e-07, 0.2232, 0.9748, -1.186e-07, 0.8471, 0.5314, 0.0, 0.5035, 0.3158, 0.8042, 0.5793, 0.8151, 0.0, 0.5035, 0.3158, 0.8042, 0.8471, 0.5314, 0.0, 0.8471, 0.5314, 0.0, 0.2232, 0.9748, -1.186e-07, 0.5793, 0.8151, 0.0, 0.482, 0.6782, 0.5547, 0.7155, 0.6862, 0.1313, 0.5035, 0.3158, 0.8042, 0.5035, 0.3158, 0.8042, 3.906e-07, 0.0, 1.0, 0.482, 0.6782, 0.5547, 0.8471, 0.5314, 0.0, 0.8471, 0.5314, 0.0, 0.5035, 0.3158, 0.8042, 0.5035, 0.3158, 0.8042, 0.7155, 0.6862, 0.1313, 0.8471, 0.5314, 0.0, -0.1327, -0.5794, 0.8042, -0.2233, -0.9748, 0.0, -0.8469, -0.5317, 0.0, -0.8469, -0.5317, 0.0, -0.5035, -0.3161, 0.8041, -0.1327, -0.5794, 0.8042, -0.1733, -0.7568, 0.6303, -0.2233, -0.9748, -2.904e-09, -0.2233, -0.9748, 0.0, -0.2233, -0.9748, 0.0, -0.1327, -0.5794, 0.8042, -0.1733, -0.7568, 0.6303, -0.8469, -0.5317, 0.0, -0.8469, -0.5317, -3.952e-10, -0.6575, -0.4128, 0.6303, -0.6575, -0.4128, 0.6303, -0.5035, -0.3161, 0.8041, -0.8469, -0.5317, 0.0, -0.6575, -0.4128, 0.6303, -0.5035, -0.3161, 0.8041, -0.8469, -0.5317, -3.952e-10, -0.8035, -0.3622, 0.4725, -0.6575, -0.4128, 0.6303, -0.8469, -0.5317, -3.952e-10, -0.8469, -0.5317, 0.0, -0.8035, -0.3622, 0.4725, -0.8469, -0.5317, -3.952e-10, -0.1327, -0.5794, 0.8042, -0.5035, -0.3159, 0.8042, 0.247, 0.3476, 0.9045, 0.8541, -0.5024, 0.1345, 0.7047, -0.7006, 0.1121, -0.1076, -0.5575, 0.8232, 0.8541, -0.5024, 0.1345, -0.1076, -0.5575, 0.8232, -0.515, -0.3097, 0.7993, 0.8541, -0.5024, 0.1345, -0.515, -0.3097, 0.7993, -0.597, 0.113, 0.7942, 0.247, 0.3476, 0.9045, 0.8541, -0.5024, 0.1345, -0.597, 0.113, 0.7942, -0.1327, -0.5794, 0.8042, 0.247, 0.3476, 0.9045, -0.597, 0.113, 0.7942, -0.1733, -0.7568, 0.6303, -0.1327, -0.5794, 0.8042, -0.597, 0.113, 0.7942, -0.1733, -0.7568, 0.6303, -0.597, 0.113, 0.7942, -0.3637, 0.4768, 0.8002, -0.1733, -0.7568, 0.6303, -0.3637, 0.4768, 0.8002, 0.07853, 0.5837, 0.8082, -0.6575, -0.4128, 0.6303, -0.1733, -0.7568, 0.6303, 0.07853, 0.5837, 0.8082, 0.07853, 0.5837, 0.8082, 0.9215, 0.3601, 0.1455, 0.5794, -0.1327, 0.8042, 0.5794, -0.1327, 0.8042, 0.03737, -0.9585, 0.2826, -0.5035, -0.3161, 0.8041, 0.07853, 0.5837, 0.8082, 0.5794, -0.1327, 0.8042, -0.5035, -0.3161, 0.8041, -0.6575, -0.4128, 0.6303, 0.07853, 0.5837, 0.8082, -0.5035, -0.3161, 0.8041, -0.8035, -0.3622, 0.4725, -0.2155, -0.9409, 0.2612, -0.1733, -0.7568, 0.6303, -0.1733, -0.7568, 0.6303, -0.6575, -0.4128, 0.6303, -0.8035, -0.3622, 0.4725, 0.03737, -0.9585, 0.2826, -0.3286, -0.9445, 0.0, -0.8469, -0.5317, -3.952e-10, -0.8469, -0.5317, -3.952e-10, -0.5035, -0.3161, 0.8041, 0.03737, -0.9585, 0.2826, 0.111, -0.7387, 0.6648, -0.2499, -0.7183, 0.6493, -0.3286, -0.9445, 0.0, -0.3286, -0.9445, 0.0, 0.1486, -0.9889, -1.727e-08, 0.111, -0.7387, 0.6648, -0.5368, -0.6033, 0.5898, -0.6657, 0.4728, 0.5773, -0.3475, 0.2468, 0.9046, -0.3475, 0.2468, 0.9046, -0.3185, -0.3579, 0.8778, -0.5368, -0.6033, 0.5898, -0.3185, -0.3579, 0.8778, 0.09744, -0.6485, 0.7549, 0.111, -0.7387, 0.6648, 0.111, -0.7387, 0.6648, -0.5368, -0.6033, 0.5898, -0.3185, -0.3579, 0.8778, 0.1486, -0.9889, -1.727e-08, 0.5236, -0.852, -1.378e-07, 0.3911, -0.6364, 0.6648, 0.3911, -0.6364, 0.6648, 0.111, -0.7387, 0.6648, 0.1486, -0.9889, -1.727e-08, 0.8151, -0.5793, -3.422e-08, 0.6089, -0.4327, 0.6648, 0.3911, -0.6364, 0.6648, 0.3911, -0.6364, 0.6648, 0.5236, -0.852, -1.378e-07, 0.8151, -0.5793, -3.422e-08, 0.9768, -0.2143, -2.679e-08, 0.7297, -0.1601, 0.6648, 0.6089, -0.4327, 0.6648, 0.6089, -0.4327, 0.6648, 0.8151, -0.5793, -3.422e-08, 0.9768, -0.2143, -2.679e-08, 0.9828, 0.1849, -5.611e-08, 0.7341, 0.1381, 0.6648, 0.7297, -0.1601, 0.6648, 0.7297, -0.1601, 0.6648, 0.9768, -0.2143, -2.679e-08, 0.9828, 0.1849, -5.611e-08, 0.7292, 0.239, 0.6412, 0.5961, 0.4722, 0.6493, 0.7341, 0.1381, 0.6648, 0.7341, 0.1381, 0.6648, 0.9828, 0.1849, -5.611e-08, 0.7292, 0.239, 0.6412, 0.7292, 0.239, 0.6412, 0.2233, 0.9748, -1.605e-08, 0.1733, 0.7568, 0.6303, 0.1733, 0.7568, 0.6303, 0.5961, 0.4722, 0.6493, 0.7292, 0.239, 0.6412, 0.1733, 0.7568, 0.6303, 0.2331, 0.4184, 0.8778, 0.6445, 0.1213, 0.7549, -0.3475, 0.2468, 0.9046, 0.2331, 0.4184, 0.8778, 0.1733, 0.7568, 0.6303, -0.3475, 0.2468, 0.9046, 0.1733, 0.7568, 0.6303, 0.1327, 0.5794, 0.8042, 0.1327, 0.5794, 0.8042, 0.5035, 0.3158, 0.8042, -0.5035, -0.3161, 0.8041, 0.1327, 0.5794, 0.8042, -0.5035, -0.3161, 0.8041, -0.6575, -0.4128, 0.6303, -0.3475, 0.2468, 0.9046, 0.1327, 0.5794, 0.8042, -0.6575, -0.4128, 0.6303, -0.3475, 0.2468, 0.9046, -0.6575, -0.4128, 0.6303, -0.2499, -0.7183, 0.6493, -0.3185, -0.3579, 0.8778, -0.3475, 0.2468, 0.9046, -0.2499, -0.7183, 0.6493, -0.3185, -0.3579, 0.8778, -0.2499, -0.7183, 0.6493, 0.111, -0.7387, 0.6648, 0.09744, -0.6485, 0.7549, -0.3185, -0.3579, 0.8778, 0.111, -0.7387, 0.6648, 0.3434, -0.5587, 0.7549, 0.09744, -0.6485, 0.7549, 0.111, -0.7387, 0.6648, 0.3434, -0.5587, 0.7549, 0.111, -0.7387, 0.6648, 0.3911, -0.6364, 0.6648, 0.5346, -0.3799, 0.7549, 0.3434, -0.5587, 0.7549, 0.3911, -0.6364, 0.6648, 0.5346, -0.3799, 0.7549, 0.3911, -0.6364, 0.6648, 0.6089, -0.4327, 0.6648, 0.6406, -0.1405, 0.7549, 0.5346, -0.3799, 0.7549, 0.6089, -0.4327, 0.6648, 0.6445, 0.1213, 0.7549, 0.6406, -0.1405, 0.7549, 0.6089, -0.4327, 0.6648, 0.1733, 0.7568, 0.6303, 0.6445, 0.1213, 0.7549, 0.6089, -0.4327, 0.6648, 0.7297, -0.1601, 0.6648, 0.7341, 0.1381, 0.6648, 0.5961, 0.4722, 0.6493, 0.6089, -0.4327, 0.6648, 0.7297, -0.1601, 0.6648, 0.5961, 0.4722, 0.6493, 0.1733, 0.7568, 0.6303, 0.6089, -0.4327, 0.6648, 0.5961, 0.4722, 0.6493, 0.5346, -0.3799, 0.7549, 0.6089, -0.4327, 0.6648, 0.3911, -0.6364, 0.6648, 0.3911, -0.6364, 0.6648, 0.3434, -0.5587, 0.7549, 0.5346, -0.3799, 0.7549, 0.6406, -0.1405, 0.7549, 0.7297, -0.1601, 0.6648, 0.6089, -0.4327, 0.6648, 0.6089, -0.4327, 0.6648, 0.5346, -0.3799, 0.7549, 0.6406, -0.1405, 0.7549, 0.6445, 0.1213, 0.7549, 0.7341, 0.1381, 0.6648, 0.7297, -0.1601, 0.6648, 0.7297, -0.1601, 0.6648, 0.6406, -0.1405, 0.7549, 0.6445, 0.1213, 0.7549, 0.2331, 0.4184, 0.8778, 0.3929, 0.7055, 0.5897, 0.7341, 0.1381, 0.6648, 0.7341, 0.1381, 0.6648, 0.6445, 0.1213, 0.7549, 0.2331, 0.4184, 0.8778, 0.2331, 0.4184, 0.8778, -0.3475, 0.2468, 0.9046, -0.6657, 0.4728, 0.5773, -0.6657, 0.4728, 0.5773, 0.3929, 0.7055, 0.5897, 0.2331, 0.4184, 0.8778, 0.3929, 0.7055, 0.5897, -0.6657, 0.4728, 0.5773, -0.5368, -0.6033, 0.5898, 0.3929, 0.7055, 0.5897, -0.5368, -0.6033, 0.5898, 0.111, -0.7387, 0.6648, 0.3929, 0.7055, 0.5897, 0.111, -0.7387, 0.6648, 0.3911, -0.6364, 0.6648, 0.3929, 0.7055, 0.5897, 0.3911, -0.6364, 0.6648, 0.6089, -0.4327, 0.6648, 0.3929, 0.7055, 0.5897, 0.6089, -0.4327, 0.6648, 0.7297, -0.1601, 0.6648, 0.3929, 0.7055, 0.5897, 0.7297, -0.1601, 0.6648, 0.7341, 0.1381, 0.6648, 0.09744, -0.6485, 0.7549, 0.3434, -0.5587, 0.7549, 0.3911, -0.6364, 0.6648, 0.3911, -0.6364, 0.6648, 0.111, -0.7387, 0.6648, 0.09744, -0.6485, 0.7549, -0.6575, -0.4128, 0.6303, -0.8469, -0.5317, -3.952e-10, -0.3286, -0.9445, 0.0, -0.3286, -0.9445, 0.0, -0.2499, -0.7183, 0.6493, -0.6575, -0.4128, 0.6303, 0.473, 0.6656, 0.5773, 0.7478, -0.2506, 0.6148, 0.8541, -0.5024, 0.1345, 0.8541, -0.5024, 0.1345, 0.247, 0.3476, 0.9045, 0.473, 0.6656, 0.5773, -0.3413, 0.4411, 0.83, 0.247, 0.3476, 0.9045, 0.473, 0.6656, 0.5773, -0.3413, 0.4411, 0.83, 0.473, 0.6656, 0.5773, -0.5074, 0.6417, 0.5752, -0.6405, 0.1467, 0.7538, -0.3413, 0.4411, 0.83, -0.5074, 0.6417, 0.5752, -0.6479, -0.1096, 0.7538, -0.6405, 0.1467, 0.7538, -0.5074, 0.6417, 0.5752, -0.7274, 0.1666, 0.6657, -0.7358, -0.1244, 0.6657, -0.6321, -0.3965, 0.6657, -0.5074, 0.6417, 0.5752, -0.7274, 0.1666, 0.6657, -0.6321, -0.3965, 0.6657, -0.6479, -0.1096, 0.7538, -0.5074, 0.6417, 0.5752, -0.6321, -0.3965, 0.6657, -0.6479, -0.1096, 0.7538, -0.6321, -0.3965, 0.6657, -0.4323, -0.6082, 0.6657, -0.5567, -0.3492, 0.7538, -0.6479, -0.1096, 0.7538, -0.4323, -0.6082, 0.6657, -0.3807, -0.5357, 0.7538, -0.5567, -0.3492, 0.7538, -0.4323, -0.6082, 0.6657, -0.3807, -0.5357, 0.7538, -0.4323, -0.6082, 0.6657, -0.1666, -0.7274, 0.6657, -0.1467, -0.6406, 0.7538, -0.3807, -0.5357, 0.7538, -0.1666, -0.7274, 0.6657, -0.1467, -0.6406, 0.7538, -0.1666, -0.7274, 0.6657, 0.1244, -0.7357, 0.6657, 0.1096, -0.6479, 0.7538, -0.1467, -0.6406, 0.7538, 0.1244, -0.7357, 0.6657, 0.3492, -0.5567, 0.7538, 0.1096, -0.6479, 0.7538, 0.1244, -0.7357, 0.6657, 0.3492, -0.5567, 0.7538, 0.1244, -0.7357, 0.6657, 0.3965, -0.6321, 0.6657, 0.5288, -0.1772, 0.83, 0.3492, -0.5567, 0.7538, 0.3965, -0.6321, 0.6657, 0.5288, -0.1772, 0.83, 0.3965, -0.6321, 0.6657, 0.7478, -0.2506, 0.6148, 0.5288, -0.1772, 0.83, 0.7478, -0.2506, 0.6148, 0.473, 0.6656, 0.5773, 0.5288, -0.1772, 0.83, 0.473, 0.6656, 0.5773, 0.247, 0.3476, 0.9045, -0.3413, 0.4411, 0.83, -0.4826, 0.6238, 0.6148, 0.473, 0.6656, 0.5773, 0.473, 0.6656, 0.5773, 0.247, 0.3476, 0.9045, -0.3413, 0.4411, 0.83, -0.3413, 0.4411, 0.83, -0.6405, 0.1467, 0.7538, -0.7274, 0.1666, 0.6657, -0.7274, 0.1666, 0.6657, -0.4826, 0.6238, 0.6148, -0.3413, 0.4411, 0.83, -0.6405, 0.1467, 0.7538, -0.6479, -0.1096, 0.7538, -0.7357, -0.1244, 0.6657, -0.7357, -0.1244, 0.6657, -0.7274, 0.1666, 0.6657, -0.6405, 0.1467, 0.7538, -0.6479, -0.1096, 0.7538, -0.5567, -0.3492, 0.7538, -0.6321, -0.3965, 0.6657, -0.6321, -0.3965, 0.6657, -0.7357, -0.1244, 0.6657, -0.6479, -0.1096, 0.7538, -0.5567, -0.3492, 0.7538, -0.3807, -0.5357, 0.7538, -0.4323, -0.6082, 0.6657, -0.4323, -0.6082, 0.6657, -0.6321, -0.3965, 0.6657, -0.5567, -0.3492, 0.7538, -0.1467, -0.6406, 0.7538, -0.1666, -0.7274, 0.6657, -0.4323, -0.6082, 0.6657, -0.4323, -0.6082, 0.6657, -0.3807, -0.5357, 0.7538, -0.1467, -0.6406, 0.7538, 0.1096, -0.6479, 0.7538, 0.1244, -0.7358, 0.6657, -0.1666, -0.7274, 0.6657, -0.1666, -0.7274, 0.6657, -0.1467, -0.6406, 0.7538, 0.1096, -0.6479, 0.7538, 0.3492, -0.5567, 0.7538, 0.3965, -0.6321, 0.6657, 0.1244, -0.7358, 0.6657, 0.1244, -0.7358, 0.6657, 0.1096, -0.6479, 0.7538, 0.3492, -0.5567, 0.7538, 0.5288, -0.1772, 0.83, 0.7478, -0.2506, 0.6148, 0.3965, -0.6321, 0.6657, 0.3965, -0.6321, 0.6657, 0.3492, -0.5567, 0.7538, 0.5288, -0.1772, 0.83, 0.247, 0.3476, 0.9045, 0.473, 0.6656, 0.5773, 0.7478, -0.2506, 0.6148, 0.7478, -0.2506, 0.6148, 0.5288, -0.1772, 0.83, 0.247, 0.3476, 0.9045, -0.7274, 0.1666, 0.6657, -0.7357, -0.1244, 0.6657, -0.6321, -0.3965, 0.6657, -0.4826, 0.6238, 0.6148, -0.7274, 0.1666, 0.6657, -0.6321, -0.3965, 0.6657, 0.473, 0.6656, 0.5773, -0.4826, 0.6238, 0.6148, -0.6321, -0.3965, 0.6657, 0.473, 0.6656, 0.5773, -0.6321, -0.3965, 0.6657, -0.4323, -0.6082, 0.6657, 0.473, 0.6656, 0.5773, -0.4323, -0.6082, 0.6657, -0.1666, -0.7274, 0.6657, 0.473, 0.6656, 0.5773, -0.1666, -0.7274, 0.6657, 0.1244, -0.7358, 0.6657, 0.473, 0.6656, 0.5773, 0.1244, -0.7358, 0.6657, 0.3965, -0.6321, 0.6657, 0.473, 0.6656, 0.5773, 0.3965, -0.6321, 0.6657, 0.7478, -0.2506, 0.6148, 0.473, 0.6656, 0.5773, 0.247, 0.3476, 0.9045, 0.645, -0.2555, 0.7202, 0.645, -0.2555, 0.7202, -0.5074, 0.6417, 0.5752, 0.473, 0.6656, 0.5773, 0.04832, 0.5909, -0.8053, 0.0575, 0.7927, -0.6069, 0.05752, 0.7927, -0.6069, 0.05752, 0.7927, -0.6069, 0.4417, -0.3425, -0.8292, 0.04832, 0.5909, -0.8053, 0.0575, 0.7927, -0.6069, 0.7363, 0.3038, -0.6046, 0.7363, 0.3038, -0.6046, 0.7363, 0.3038, -0.6046, 0.05752, 0.7927, -0.6069, 0.0575, 0.7927, -0.6069, 0.5858, 0.5843, -0.5616, 0.4132, 0.8785, -0.2399, 0.7363, 0.3038, -0.6046, 0.7363, 0.3038, -0.6046, 0.7363, 0.3038, -0.6046, 0.5858, 0.5843, -0.5616, 0.5858, 0.5843, -0.5616, -0.4126, 0.6577, -0.6303, -0.5314, 0.8471, 4.394e-08, -0.5314, 0.8471, 4.394e-08, -0.9965, -0.08368, 1.125e-07, 0.4132, 0.8785, -0.2399, 0.5858, 0.5843, -0.5616, -0.5314, 0.8471, 4.394e-08, 0.4132, 0.8785, -0.2399, -0.1361, 0.8051, -0.5774, -0.2952, 0.6991, -0.6513, -0.5314, 0.8471, 4.394e-08, -0.5314, 0.8471, 4.394e-08, -0.4126, 0.6577, -0.6303, -0.1361, 0.8051, -0.5774, 0.9513, 0.3082, -2.2e-07, -0.007139, -0.8792, 0.4763, -0.2952, 0.6991, -0.6513, 0.7651, 0.2479, -0.5943, 0.9513, 0.3082, -2.2e-07, -0.2952, 0.6991, -0.6513, 0.7651, 0.2479, -0.5943, -0.2952, 0.6991, -0.6513, -0.1361, 0.8051, -0.5774, 0.7543, -0.05322, -0.6543, 0.7543, -0.05322, 0.6543, 0.5359, -0.5799, 0.6136, 0.7543, -0.05322, -0.6543, 0.5359, -0.5799, 0.6136, 0.8544, -0.25, 0.4554, 0.7543, -0.05322, -0.6543, 0.8544, -0.25, 0.4554, 0.9513, 0.3082, -2.2e-07, 0.7543, -0.05322, -0.6543, 0.9513, 0.3082, -2.2e-07, 0.7651, 0.2479, -0.5943, 0.7543, -0.05322, -0.6543, 0.6838, 0.323, -0.6543, 0.6838, 0.323, 0.6543, 0.6838, 0.323, 0.6543, 0.7543, -0.05322, 0.6543, 0.7543, -0.05322, -0.6543, 0.6838, 0.323, -0.6543, 0.4381, 0.6164, -0.6543, 0.4381, 0.6164, 0.6543, 0.4381, 0.6164, 0.6543, 0.6838, 0.323, 0.6543, 0.6838, 0.323, -0.6543, 0.08012, 0.7519, -0.6543, 0.08012, 0.7519, 0.6543, 0.4381, 0.6164, 0.6543, 0.4381, 0.6164, 0.6543, 0.4381, 0.6164, -0.6543, 0.08012, 0.7519, -0.6543, 0.08012, 0.7519, -0.6543, -0.2983, 0.6949, -0.6543, -0.2983, 0.6949, 0.6543, -0.2983, 0.6949, 0.6543, 0.08012, 0.7519, 0.6543, 0.08012, 0.7519, -0.6543, -0.2983, 0.6949, -0.6543, -0.6789, 0.3788, -0.629, -0.7986, 0.5957, -0.08524, -0.8244, 0.5511, 0.1292, -0.7324, 0.3012, 0.6106, -0.2983, 0.6949, 0.6543, -0.7986, 0.5957, -0.08524, -0.8244, 0.5511, 0.1292, -0.2983, 0.6949, 0.6543, -0.2983, 0.6949, -0.6543, -0.7986, 0.5957, -0.08524, -0.2983, 0.6949, 0.6543, -0.7067, 0.2686, -0.6546, -0.7067, 0.2686, -0.6546, -0.7986, 0.5957, -0.08524, -0.7986, 0.5957, -0.08524, -0.6789, 0.3788, -0.629, -0.7067, 0.2686, -0.6546, -0.4949, 0.5674, -0.6581, -0.4949, 0.5674, -0.6581, -0.7067, 0.2686, -0.6546, -0.7067, 0.2686, -0.6546, -0.7067, 0.2686, -0.6546, -0.4949, 0.5674, -0.6581, -0.4949, 0.5674, -0.6581, -0.4949, 0.5674, -0.6581, -0.6245, 0.5634, -0.5408, -0.6245, 0.5634, -0.5408, -0.4949, 0.5674, -0.6581, -0.4949, 0.5674, -0.6581, -0.4897, -0.3094, 0.8151, -0.661, -0.4175, 0.6235, -0.7324, 0.3012, 0.6106, -0.7324, 0.3012, 0.6106, -0.8244, 0.5511, 0.1292, -0.4897, -0.3094, 0.8151, -0.4897, -0.3094, 0.8151, -0.09535, -0.5803, 0.8088, -0.1262, -0.7684, 0.6274, -0.1262, -0.7684, 0.6274, -0.661, -0.4175, 0.6235, -0.4897, -0.3094, 0.8151, -0.4897, -0.3094, 0.8151, 0.5035, 0.3159, 0.8042, -0.09535, -0.5803, 0.8088, -0.09535, -0.5803, 0.8088, 0.8544, -0.25, 0.4554, 0.5359, -0.5799, 0.6136, 0.5359, -0.5799, 0.6136, -0.1262, -0.7684, 0.6274, -0.09535, -0.5803, 0.8088, -0.2983, 0.6949, 0.6543, -0.7324, 0.3012, 0.6106, -0.661, -0.4175, 0.6235, -0.2983, 0.6949, 0.6543, -0.661, -0.4175, 0.6235, -0.1262, -0.7684, 0.6274, 0.08012, 0.7519, 0.6543, -0.2983, 0.6949, 0.6543, -0.1262, -0.7684, 0.6274, 0.08012, 0.7519, 0.6543, -0.1262, -0.7684, 0.6274, 0.5359, -0.5799, 0.6136, 0.5359, -0.5799, 0.6136, 0.7543, -0.05322, 0.6543, 0.6838, 0.323, 0.6543, 0.5359, -0.5799, 0.6136, 0.6838, 0.323, 0.6543, 0.4381, 0.6164, 0.6543, 0.08012, 0.7519, 0.6543, 0.5359, -0.5799, 0.6136, 0.4381, 0.6164, 0.6543, -0.2914, 0.4828, 0.8258, -0.007139, -0.8792, 0.4763, 0.9513, 0.3082, -2.2e-07, 0.9513, 0.3082, -2.2e-07, 0.8544, -0.25, 0.4554, -0.2914, 0.4828, 0.8258, -0.2914, 0.4828, 0.8258, -0.2952, 0.6991, -0.6513, -0.007139, -0.8792, 0.4763, -0.5035, -0.3159, 0.8042, -0.2914, 0.4828, 0.8258, 0.8544, -0.25, 0.4554, 0.247, 0.3476, 0.9045, -0.5035, -0.3159, 0.8042, 0.8544, -0.25, 0.4554, 0.645, -0.2555, 0.7202, 0.247, 0.3476, 0.9045, 0.8544, -0.25, 0.4554, 0.645, -0.2555, 0.7202, 0.8544, -0.25, 0.4554, -0.09535, -0.5803, 0.8088, -0.09535, -0.5803, 0.8088, 0.5035, 0.3159, 0.8042, 0.5794, -0.1327, 0.8042, 0.645, -0.2555, 0.7202, -0.09535, -0.5803, 0.8088, 0.5794, -0.1327, 0.8042, 0.645, -0.2555, 0.7202, 0.5794, -0.1327, 0.8042, 0.3159, -0.5035, 0.8042, -0.1733, -0.7568, 0.6303, 0.645, -0.2555, 0.7202, 0.3159, -0.5035, 0.8042, -0.5812, -0.6552, 0.4825, 0.2949, 0.8268, 0.4791, 0.5787, -0.1355, 0.8042, 0.3159, -0.5035, 0.8042, -0.5812, -0.6552, 0.4825, 0.5787, -0.1355, 0.8042, -0.1733, -0.7568, 0.6303, 0.3159, -0.5035, 0.8042, 0.5787, -0.1355, 0.8042, -0.1733, -0.7568, 0.6303, 0.5787, -0.1355, 0.8042, 0.3134, -0.505, 0.8042, -0.1733, -0.7568, 0.6303, 0.3134, -0.505, 0.8042, -0.5188, -0.8443, 0.1344, 0.5787, -0.1355, 0.8042, 0.756, -0.177, 0.6303, 0.4094, -0.6597, 0.6302, 0.4094, -0.6597, 0.6302, 0.3134, -0.505, 0.8042, 0.5787, -0.1355, 0.8042, 0.2949, 0.8268, 0.4791, 0.6182, 0.4934, 0.6118, 0.756, -0.177, 0.6303, 0.756, -0.177, 0.6303, 0.5787, -0.1355, 0.8042, 0.2949, 0.8268, 0.4791, -0.7248, 0.1737, 0.6667, -0.7372, -0.1095, 0.6667, -0.6431, -0.3768, 0.6667, -0.6075, 0.4317, 0.6667, -0.7248, 0.1737, 0.6667, -0.6431, -0.3768, 0.6667, -0.6075, 0.4317, 0.6667, -0.6431, -0.3768, 0.6667, -0.2661, -0.7443, 0.6126, -0.4024, 0.6273, 0.6667, -0.6075, 0.4317, 0.6667, -0.2661, -0.7443, 0.6126, -0.4024, 0.6273, 0.6667, -0.2661, -0.7443, 0.6126, 0.4094, -0.6597, 0.6302, -0.1391, 0.7322, 0.6667, -0.4024, 0.6273, 0.6667, 0.4094, -0.6597, 0.6302, 0.1444, 0.7312, 0.6667, -0.1391, 0.7322, 0.6667, 0.4094, -0.6597, 0.6302, 0.4094, -0.6597, 0.6302, 0.756, -0.177, 0.6303, 0.6182, 0.4934, 0.6118, 0.1444, 0.7312, 0.6667, 0.4094, -0.6597, 0.6302, 0.6182, 0.4934, 0.6118, -0.2661, -0.7443, 0.6126, -0.5188, -0.8443, 0.1344, 0.3134, -0.505, 0.8042, 0.3134, -0.505, 0.8042, 0.4094, -0.6597, 0.6302, -0.2661, -0.7443, 0.6126, -0.8471, -0.5314, 1.295e-10, -0.9748, 0.2232, 0.0, -0.9748, 0.2233, 6.196e-10, -0.9748, 0.2233, 6.196e-10, -0.8471, -0.5314, 1.975e-07, -0.8471, -0.5314, 1.295e-10, -0.8471, -0.5314, 1.295e-10, -0.8471, -0.5314, 0.0, -0.9748, 0.2233, 0.0, -0.9748, 0.2233, 0.0, -0.9748, 0.2232, 0.0, -0.8471, -0.5314, 1.295e-10, -0.8471, -0.5314, 1.295e-10, -0.2233, -0.9748, 0.0, -0.2232, -0.9748, 0.0, -0.2232, -0.9748, 0.0, -0.8471, -0.5314, 0.0, -0.8471, -0.5314, 1.295e-10, -0.9748, 0.2232, 0.0, -0.9748, 0.2233, 0.0, -0.5314, 0.8471, 0.0, -0.5314, 0.8471, 0.0, -0.4472, 0.7129, 0.5402, -0.9748, 0.2232, 0.0, -0.9748, 0.2233, 0.0, -0.7568, 0.1733, 0.6303, -0.4126, 0.6577, 0.6302, -0.4126, 0.6577, 0.6302, -0.5314, 0.8471, 0.0, -0.9748, 0.2233, 0.0, -0.8471, -0.5314, 0.0, -0.6577, -0.4126, 0.6303, -0.7568, 0.1733, 0.6303, -0.7568, 0.1733, 0.6303, -0.9748, 0.2233, 0.0, -0.8471, -0.5314, 0.0, -0.8471, -0.5314, 0.0, -0.2232, -0.9748, 0.0, -0.1733, -0.7568, 0.6302, -0.1733, -0.7568, 0.6302, -0.6577, -0.4126, 0.6303, -0.8471, -0.5314, 0.0, 0.2233, 0.9748, 0.0, -0.4472, 0.7129, 0.5402, -0.5314, 0.8471, 0.0, -0.5314, 0.8471, 0.0, 0.2232, 0.9748, 0.0, 0.2233, 0.9748, 0.0, 0.1327, 0.5794, 0.8042, -0.8511, 0.1939, 0.4878, -0.4472, 0.7129, 0.5402, -0.4472, 0.7129, 0.5402, 0.2233, 0.9748, 0.0, 0.1327, 0.5794, 0.8042, -0.4126, 0.6577, 0.6302, 0.1733, 0.7568, 0.6303, 0.2232, 0.9748, 0.0, 0.2232, 0.9748, 0.0, -0.5314, 0.8471, 0.0, -0.4126, 0.6577, 0.6302, -0.2232, -0.9748, 0.0, 0.5314, -0.8471, 0.0, 0.4126, -0.6577, 0.6302, 0.4126, -0.6577, 0.6302, -0.1733, -0.7568, 0.6302, -0.2232, -0.9748, 0.0, 0.8471, 0.5314, -1.633e-06, 0.8471, 0.5314, 0.0, 0.2233, 0.9748, 0.0, 0.2233, 0.9748, 0.0, 0.2232, 0.9748, 0.0, 0.8471, 0.5314, -1.633e-06, 0.9748, -0.2233, 0.0, 0.9748, -0.2233, 0.0, 0.8471, 0.5314, 0.0, 0.8471, 0.5314, 0.0, 0.8471, 0.5314, -1.633e-06, 0.9748, -0.2233, 0.0, 0.5314, -0.8471, 0.0, 0.5314, -0.8471, 0.0, 0.9748, -0.2233, 0.0, 0.9748, -0.2233, 0.0, 0.9748, -0.2233, 0.0, 0.5314, -0.8471, 0.0, 0.5314, -0.8471, 0.0, -0.2232, -0.9748, 0.0, -0.2233, -0.9748, 0.0, -0.2233, -0.9748, 0.0, 0.5314, -0.8471, 0.0, 0.5314, -0.8471, 0.0, 0.9748, -0.2233, 0.0, 0.7568, -0.1733, 0.6303, 0.4126, -0.6577, 0.6302, 0.4126, -0.6577, 0.6302, 0.5314, -0.8471, 0.0, 0.9748, -0.2233, 0.0, 0.8471, 0.5314, -1.633e-06, 0.6577, 0.4126, 0.6303, 0.6973, 0.1179, 0.707, 0.8471, 0.5314, -1.633e-06, 0.6973, 0.1179, 0.707, 0.7568, -0.1733, 0.6303, 0.8471, 0.5314, -1.633e-06, 0.7568, -0.1733, 0.6303, 0.9748, -0.2233, 0.0, 0.8471, 0.5314, -1.633e-06, 0.2232, 0.9748, 0.0, 0.1733, 0.7568, 0.6303, 0.1733, 0.7568, 0.6303, 0.6577, 0.4126, 0.6303, 0.8471, 0.5314, -1.633e-06, 0.247, 0.3476, 0.9045, 0.1733, 0.7568, 0.6303, -0.4126, 0.6577, 0.6302, -0.3476, 0.247, 0.9045, 0.247, 0.3476, 0.9045, -0.4126, 0.6577, 0.6302, -0.247, -0.3476, 0.9045, -0.3476, 0.247, 0.9045, -0.4126, 0.6577, 0.6302, -0.4126, 0.6577, 0.6302, -0.7568, 0.1733, 0.6303, -0.6577, -0.4126, 0.6303, -0.247, -0.3476, 0.9045, -0.4126, 0.6577, 0.6302, -0.6577, -0.4126, 0.6303, 0.3159, -0.5035, 0.8042, -0.247, -0.3476, 0.9045, -0.6577, -0.4126, 0.6303, -0.6577, -0.4126, 0.6303, -0.1733, -0.7568, 0.6302, 0.4126, -0.6577, 0.6302, 0.4126, -0.6577, 0.6302, 0.7568, -0.1733, 0.6303, 0.6973, 0.1179, 0.707, -0.6577, -0.4126, 0.6303, 0.4126, -0.6577, 0.6302, 0.6973, 0.1179, 0.707, 0.3159, -0.5035, 0.8042, -0.6577, -0.4126, 0.6303, 0.6973, 0.1179, 0.707, 0.5794, -0.1327, 0.8042, 0.3159, -0.5035, 0.8042, 0.6973, 0.1179, 0.707, 0.247, 0.3476, 0.9045, 0.5794, -0.1327, 0.8042, 0.6973, 0.1179, 0.707, 0.1733, 0.7568, 0.6303, 0.247, 0.3476, 0.9045, 0.6973, 0.1179, 0.707, 0.1733, 0.7568, 0.6303, 0.6973, 0.1179, 0.707, 0.6577, 0.4126, 0.6303, 0.4126, -0.6577, 0.6303, -0.473, -0.6655, 0.5774, -0.247, -0.3476, 0.9045, -0.247, -0.3476, 0.9045, 0.3159, -0.5035, 0.8042, 0.4126, -0.6577, 0.6303, 0.473, 0.6655, 0.5774, -0.6656, 0.473, 0.5774, -0.473, -0.6655, 0.5774, 0.473, 0.6655, 0.5774, -0.473, -0.6655, 0.5774, 0.4126, -0.6577, 0.6303, 0.473, 0.6655, 0.5774, 0.4126, -0.6577, 0.6303, 0.7568, -0.1733, 0.6302, 0.247, 0.3476, 0.9045, -0.3476, 0.247, 0.9045, -0.6656, 0.473, 0.5774, -0.6656, 0.473, 0.5774, 0.473, 0.6655, 0.5774, 0.247, 0.3476, 0.9045, 0.247, 0.3476, 0.9045, 0.473, 0.6655, 0.5774, 0.7568, -0.1733, 0.6302, 0.7568, -0.1733, 0.6302, 0.5794, -0.1327, 0.8042, 0.247, 0.3476, 0.9045, 0.4126, -0.6577, 0.6303, 0.3159, -0.5035, 0.8042, 0.5794, -0.1327, 0.8042, 0.5794, -0.1327, 0.8042, 0.7568, -0.1733, 0.6302, 0.4126, -0.6577, 0.6303, -0.3476, 0.247, 0.9045, -0.247, -0.3476, 0.9045, -0.473, -0.6655, 0.5774, -0.473, -0.6655, 0.5774, -0.6656, 0.473, 0.5774, -0.3476, 0.247, 0.9045, 0.2233, 0.9748, -8.16e-09, 0.8471, 0.5314, 0.0, 0.7155, 0.6862, 0.1313, 0.7155, 0.6862, 0.1313, 0.9527, -0.304, 0.0, 0.2233, 0.9748, -8.16e-09, 0.7292, 0.239, 0.6412, 0.4629, -0.8342, 0.2997, 0.4417, -0.3425, -0.8292, 0.4096, 0.5764, 0.7071, 0.2233, 0.9748, -8.16e-09, 0.9527, -0.304, 0.0, 0.4132, 0.8785, -0.2399, -0.8052, -0.1358, -0.5772, -0.6577, -0.4126, -0.6303, -0.7568, 0.1733, -0.6303, -0.4949, 0.5674, -0.6581, -0.4949, 0.5674, -0.6581, -0.7067, 0.2686, -0.6546, -0.6789, 0.3788, -0.629, -0.2983, 0.6949, -0.6543, 0.08012, 0.7519, -0.6543, 0.4381, 0.6164, -0.6543, 0.6838, 0.323, -0.6543, 0.7543, -0.05322, -0.6543, 0.7651, 0.2479, -0.5943, -0.1361, 0.8051, -0.5774, -0.4126, 0.6577, -0.6303, 0.5858, 0.5843, -0.5616, 0.7363, 0.3038, -0.6046, 0.0575, 0.7927, -0.6069, 0.04832, 0.5909, -0.8053, 0.7341, 0.1381, -0.6648, 0.7297, -0.1601, -0.6648, 0.6089, -0.4327, -0.6648, 0.3911, -0.6364, -0.6648, 0.111, -0.7387, -0.6648, 0.344, -0.7112, -0.6131, 0.7568, -0.1733, -0.6303, 0.7568, -0.1733, -0.6303, 0.5764, -0.4096, -0.7071, 0.5491, -0.4778, -0.6857, 0.3965, -0.6321, -0.6657, 0.1244, -0.7358, -0.6657, -0.1666, -0.7274, -0.6657, -0.4323, -0.6083, -0.6657, -0.6321, -0.3965, -0.6657, -0.7358, -0.1244, -0.6657, -0.7274, 0.1666, -0.6657, -0.7001, -0.4846, -0.5244, -0.1733, -0.7568, -0.6303, -0.4897, -0.5432, -0.682, -0.643, -0.3768, -0.6667, -0.7372, -0.1095, -0.6667, -0.7248, 0.1737, -0.6667, -0.6075, 0.4317, -0.6667, -0.4024, 0.6274, -0.6667, -0.1391, 0.7322, -0.6667, 0.1444, 0.7312, -0.6667, -0.2253, 0.7748, -0.5907, -0.7986, 0.5957, -0.08524, -0.7067, 0.2686, -0.6546, -0.4949, 0.5674, -0.6581, -0.6245, 0.5634, -0.5408, 0.4417, -0.3425, -0.8292, 0.05752, 0.7927, -0.6069, 0.7363, 0.3038, -0.6046, 0.4132, 0.8785, -0.2399])] * 3)])

# ---- objects
ob_vraylight001 = bpy.data.objects.new('VRayLight001', None)
ob_camera001_target = bpy.data.objects.new('Camera001.Target', None)
ob_camera001 = bpy.data.objects.new('Camera001', cam_untitled)
ob_vrayplane001 = bpy.data.objects.new('VRayPlane001', None)
ob_group002 = bpy.data.objects.new('Group002', me_untitled)

# ---- transforms, parenting, visibility, modifiers, constraints
ob_vraylight001.location = (-94.85, -111.6, 0.0)
ob_vraylight001.scale = (0.01, 0.01, 0.01)
ob_vraylight001.empty_image_offset = (0.0, 0.0)
ob_vraylight001.color = (0.8, 0.8, 0.8, 1.0)
ob_vraylight001.lineart.crease_threshold = 0.0
ob_camera001_target.location = (-26.58, -14.24, 82.66)
ob_camera001_target.rotation_euler = (1.457, 4.139e-08, 0.8988)
ob_camera001_target.scale = (0.01, 0.01, 0.01)
ob_camera001_target.empty_image_offset = (0.0, 0.0)
ob_camera001_target.color = (0.8, 0.8, 0.8, 1.0)
ob_camera001_target.lineart.crease_threshold = 0.0
ob_camera001.location = (350.8, -314.4, 137.6)
ob_camera001.rotation_euler = (1.571, -0.1134, -0.672)
ob_camera001.scale = (0.01, 0.01, 0.01)
ob_camera001.color = (0.8, 0.8, 0.8, 1.0)
ob_camera001.lineart.crease_threshold = 0.0
ob_vrayplane001.location = (-57.03, -106.0, 0.0)
ob_vrayplane001.scale = (0.01, 0.01, 0.01)
ob_vrayplane001.empty_image_offset = (0.0, 0.0)
ob_vrayplane001.color = (0.8, 0.8, 0.8, 1.0)
ob_vrayplane001.lineart.crease_threshold = 0.0
ob_group002.location = (4.01, 15.65, -4.878)
ob_group002.scale = (0.01, 0.01, 0.01)
ob_group002.color = (0.8, 0.8, 0.8, 1.0)
ob_group002.lineart.crease_threshold = 0.0
_m = ob_group002.modifiers.new('EdgeSplit', 'EDGE_SPLIT')

# ---- collection membership
col_collection_1.objects.link(ob_vraylight001)
col_collection_1.objects.link(ob_camera001_target)
col_collection_1.objects.link(ob_camera001)
col_collection_1.objects.link(ob_vrayplane001)
col_collection_1.objects.link(ob_group002)

# ---- scene / render settings (as saved in the file)
scene.frame_start = 1; scene.frame_end = 250; scene.frame_set(1)
scene.render.engine = 'BLENDER_EEVEE_NEXT'
scene.render.resolution_percentage = 50
scene.render.fps = 30
scene.render.dither_intensity = 0.0
scene.cycles.use_denoising = False
scene.cycles.samples = 128
scene.cycles.sampling_pattern = 'TABULATED_SOBOL'
scene.cycles.light_sampling_threshold = 0.0
scene.cycles.use_adaptive_sampling = False
scene.cycles.use_light_tree = False
scene.cycles.blur_glossy = 0.0
scene.cycles.sample_clamp_indirect = 0.0
scene.view_settings.view_transform = 'Standard'
bpy.context.view_layer.update()

# ---- added for rendering (the .blend has no active camera and no usable light): camera, sun
cam_auto = bpy.data.cameras.new('AutoCamera')
cam_auto.lens = 50.0
cam_auto.sensor_width = 36.0
cam_auto.clip_end = 5760.27
ob_auto_camera = bpy.data.objects.new('AutoCamera', cam_auto)
scene.collection.objects.link(ob_auto_camera)
ob_auto_camera.location = (327.278, -393.87, 382.417)
ob_auto_camera.rotation_euler = (1.09748, -7.21219e-08, 0.694738)
scene.camera = ob_auto_camera
light_auto_sun = bpy.data.lights.new('AutoSun', 'SUN')
light_auto_sun.energy = 3.0
light_auto_sun.angle = 0.0523599
ob_auto_sun = bpy.data.objects.new('AutoSun', light_auto_sun)
scene.collection.objects.link(ob_auto_sun)
ob_auto_sun.rotation_euler = (0.872665, 0.174533, 0.523599)
bpy.context.view_layer.update()
